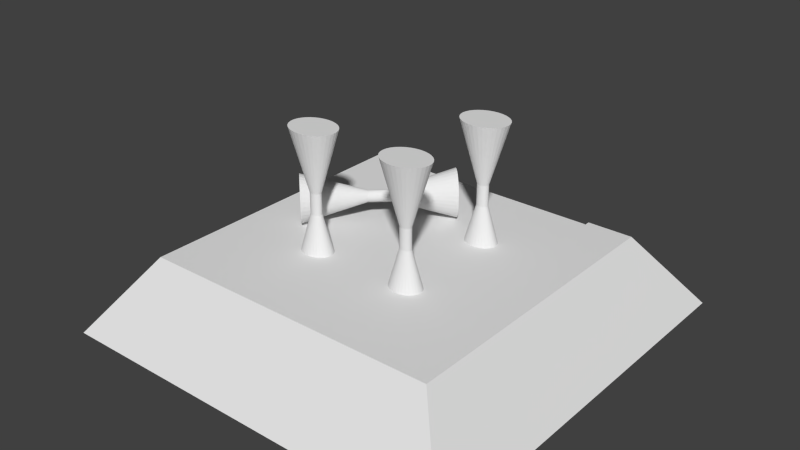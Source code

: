 # Source: Egyptians_UrbanCenter_InConstruction.blend  (saved by Blender 2.76.0; exported with 4.5.12 LTS)
import bpy
from mathutils import Matrix  # noqa: F401  (used for matrix-valued properties, if any)

bpy.ops.wm.read_factory_settings(use_empty=True)
scene = bpy.context.scene
scene.name = 'Scene'

# ---- collections
col_collection_1 = bpy.data.collections.new('Collection 1'); scene.collection.children.link(col_collection_1)

# ---- materials (node trees are filled in below, after node groups)
mat_columns_002 = bpy.data.materials.new('Columns.002')
mat_columns_002.alpha_threshold = 0.0
mat_columns_002.use_transparent_shadow = False
mat_columns_002.roughness = 0.5
mat_columns_001 = bpy.data.materials.new('Columns.001')
mat_columns_001.alpha_threshold = 0.0
mat_columns_001.use_transparent_shadow = False
mat_columns_001.roughness = 0.5
mat_columns = bpy.data.materials.new('Columns')
mat_columns.alpha_threshold = 0.0
mat_columns.use_transparent_shadow = False
mat_columns.roughness = 0.5
mat_columns_003 = bpy.data.materials.new('Columns.003')
mat_columns_003.alpha_threshold = 0.0
mat_columns_003.use_transparent_shadow = False
mat_columns_003.roughness = 0.5
mat_escaleras = bpy.data.materials.new('Escaleras')
mat_escaleras.alpha_threshold = 0.0
mat_escaleras.use_transparent_shadow = False
mat_escaleras.roughness = 0.5
mat_escaleras_2 = bpy.data.materials.new('Escaleras 2')
mat_escaleras_2.alpha_threshold = 0.0
mat_escaleras_2.use_transparent_shadow = False
mat_escaleras_2.roughness = 0.5

# ---- material node trees

# ---- world
world_world = bpy.data.worlds.new('World'); scene.world = world_world
world_world.color = (0.05088, 0.05088, 0.05088)
world_world.use_sun_shadow = False
world_world.sun_shadow_jitter_overblur = 0.0
world_world.cycles.sampling_method = 'MANUAL'
world_world.cycles.sample_map_resolution = 256

# ---- meshes
me_cylinder_004 = bpy.data.meshes.new('Cylinder.004')
me_cylinder_004.from_pydata([(2.248e-07, 0.2396, -3.3), (0.0, 1.0, 1.0), (0.04675, 0.235, -3.3), (0.1951, 0.9808, 1.0), (0.0917, 0.2214, -3.3), (0.3827, 0.9239, 1.0), (0.1331, 0.1992, -3.3), (0.5556, 0.8315, 1.0), (0.1694, 0.1694, -3.3), (0.7071, 0.7071, 1.0), (0.1992, 0.1331, -3.3), (0.8315, 0.5556, 1.0), (0.2214, 0.0917, -3.3), (0.9239, 0.3827, 1.0), (0.235, 0.04675, -3.3), (0.9808, 0.1951, 1.0), (0.2396, 2.341e-07, -3.3), (1.0, 7.55e-08, 1.0), (0.235, -0.04675, -3.3), (0.9808, -0.1951, 1.0), (0.2214, -0.0917, -3.3), (0.9239, -0.3827, 1.0), (0.1992, -0.1331, -3.3), (0.8315, -0.5556, 1.0), (0.1694, -0.1694, -3.3), (0.7071, -0.7071, 1.0), (0.1331, -0.1992, -3.3), (0.5556, -0.8315, 1.0), (0.0917, -0.2214, -3.3), (0.3827, -0.9239, 1.0), (0.04675, -0.235, -3.3), (0.1951, -0.9808, 1.0), (1.468e-07, -0.2396, -3.3), (-3.258e-07, -1.0, 1.0), (-0.04675, -0.235, -3.3), (-0.1951, -0.9808, 1.0), (-0.0917, -0.2214, -3.3), (-0.3827, -0.9239, 1.0), (-0.1331, -0.1992, -3.3), (-0.5556, -0.8315, 1.0), (-0.1694, -0.1694, -3.3), (-0.7071, -0.7071, 1.0), (-0.1992, -0.1331, -3.3), (-0.8315, -0.5556, 1.0), (-0.2214, -0.0917, -3.3), (-0.9239, -0.3827, 1.0), (-0.235, -0.04675, -3.3), (-0.9808, -0.1951, 1.0), (-0.2396, 4.474e-07, -3.3), (-1.0, 9.656e-07, 1.0), (-0.235, 0.04675, -3.3), (-0.9808, 0.1951, 1.0), (-0.2214, 0.0917, -3.3), (-0.9239, 0.3827, 1.0), (-0.1992, 0.1331, -3.3), (-0.8315, 0.5556, 1.0), (-0.1694, 0.1694, -3.3), (-0.7071, 0.7071, 1.0), (-0.1331, 0.1992, -3.3), (-0.5556, 0.8315, 1.0), (-0.0917, 0.2214, -3.3), (-0.3827, 0.9239, 1.0), (-0.04675, 0.235, -3.3), (-0.1951, 0.9808, 1.0), (3.075e-07, 0.2396, -4.749), (0.04675, 0.235, -4.749), (0.0917, 0.2214, -4.749), (0.1331, 0.1992, -4.749), (0.1694, 0.1694, -4.749), (0.1992, 0.1331, -4.749), (0.2214, 0.0917, -4.749), (0.235, 0.04675, -4.749), (0.2396, 2.341e-07, -4.749), (0.235, -0.04675, -4.749), (0.2214, -0.0917, -4.749), (0.1992, -0.1331, -4.749), (0.1694, -0.1694, -4.749), (0.1331, -0.1992, -4.749), (0.0917, -0.2214, -4.749), (0.04675, -0.235, -4.749), (2.294e-07, -0.2396, -4.749), (-0.04675, -0.235, -4.749), (-0.0917, -0.2214, -4.749), (-0.1331, -0.1992, -4.749), (-0.1694, -0.1694, -4.749), (-0.1992, -0.1331, -4.749), (-0.2214, -0.0917, -4.749), (-0.235, -0.04675, -4.749), (-0.2396, 4.474e-07, -4.749), (-0.235, 0.04675, -4.749), (-0.2214, 0.0917, -4.749), (-0.1992, 0.1331, -4.749), (-0.1694, 0.1694, -4.749), (-0.1331, 0.1992, -4.749), (-0.0917, 0.2214, -4.749), (-0.04675, 0.235, -4.749), (-5.746e-07, 1.0, -9.183), (0.1951, 0.9808, -9.183), (0.3827, 0.9239, -9.183), (0.5556, 0.8315, -9.183), (0.7071, 0.7071, -9.183), (0.8315, 0.5556, -9.183), (0.9239, 0.3827, -9.183), (0.9808, 0.1951, -9.183), (1.0, 7.55e-08, -9.183), (0.9808, -0.1951, -9.183), (0.9239, -0.3827, -9.183), (0.8315, -0.5556, -9.183), (0.7071, -0.7071, -9.183), (0.5556, -0.8315, -9.183), (0.3827, -0.9239, -9.183), (0.1951, -0.9808, -9.183), (-9.005e-07, -1.0, -9.183), (-0.1951, -0.9808, -9.183), (-0.3827, -0.9239, -9.183), (-0.5556, -0.8315, -9.183), (-0.7071, -0.7071, -9.183), (-0.8315, -0.5556, -9.183), (-0.9239, -0.3827, -9.183), (-0.9808, -0.1951, -9.183), (-1.0, 9.656e-07, -9.183), (-0.9808, 0.1951, -9.183), (-0.9239, 0.3827, -9.183), (-0.8315, 0.5556, -9.183), (-0.7071, 0.7071, -9.183), (-0.5556, 0.8315, -9.183), (-0.3827, 0.9239, -9.183), (-0.1951, 0.9808, -9.183)], [], [(0, 1, 3, 2), (2, 3, 5, 4), (4, 5, 7, 6), (6, 7, 9, 8), (8, 9, 11, 10), (10, 11, 13, 12), (12, 13, 15, 14), (14, 15, 17, 16), (16, 17, 19, 18), (18, 19, 21, 20), (20, 21, 23, 22), (22, 23, 25, 24), (24, 25, 27, 26), (26, 27, 29, 28), (28, 29, 31, 30), (30, 31, 33, 32), (32, 33, 35, 34), (34, 35, 37, 36), (36, 37, 39, 38), (38, 39, 41, 40), (40, 41, 43, 42), (42, 43, 45, 44), (44, 45, 47, 46), (46, 47, 49, 48), (48, 49, 51, 50), (50, 51, 53, 52), (52, 53, 55, 54), (54, 55, 57, 56), (56, 57, 59, 58), (58, 59, 61, 60), (3, 1, 63, 61, 59, 57, 55, 53, 51, 49, 47, 45, 43, 41, 39, 37, 35, 33, 31, 29, 27, 25, 23, 21, 19, 17, 15, 13, 11, 9, 7, 5), (62, 63, 1, 0), (60, 61, 63, 62), (16, 18, 73, 72), (87, 88, 120, 119), (34, 36, 82, 81), (52, 54, 91, 90), (8, 10, 69, 68), (26, 28, 78, 77), (44, 46, 87, 86), (0, 2, 65, 64), (62, 0, 64, 95), (18, 20, 74, 73), (36, 38, 83, 82), (54, 56, 92, 91), (10, 12, 70, 69), (28, 30, 79, 78), (46, 48, 88, 87), (2, 4, 66, 65), (20, 22, 75, 74), (38, 40, 84, 83), (56, 58, 93, 92), (12, 14, 71, 70), (30, 32, 80, 79), (48, 50, 89, 88), (4, 6, 67, 66), (22, 24, 76, 75), (40, 42, 85, 84), (58, 60, 94, 93), (14, 16, 72, 71), (32, 34, 81, 80), (50, 52, 90, 89), (6, 8, 68, 67), (24, 26, 77, 76), (42, 44, 86, 85), (60, 62, 95, 94), (96, 97, 98, 99, 100, 101, 102, 103, 104, 105, 106, 107, 108, 109, 110, 111, 112, 113, 114, 115, 116, 117, 118, 119, 120, 121, 122, 123, 124, 125, 126, 127), (74, 75, 107, 106), (88, 89, 121, 120), (75, 76, 108, 107), (89, 90, 122, 121), (76, 77, 109, 108), (90, 91, 123, 122), (77, 78, 110, 109), (64, 65, 97, 96), (91, 92, 124, 123), (78, 79, 111, 110), (65, 66, 98, 97), (92, 93, 125, 124), (79, 80, 112, 111), (66, 67, 99, 98), (93, 94, 126, 125), (80, 81, 113, 112), (67, 68, 100, 99), (94, 95, 127, 126), (81, 82, 114, 113), (68, 69, 101, 100), (95, 64, 96, 127), (82, 83, 115, 114), (69, 70, 102, 101), (83, 84, 116, 115), (70, 71, 103, 102), (84, 85, 117, 116), (71, 72, 104, 103), (85, 86, 118, 117), (72, 73, 105, 104), (86, 87, 119, 118), (73, 74, 106, 105)])
_uv = me_cylinder_004.uv_layers.new(name='UVMap')
_uv.uv.foreach_set('vector', [0.4342, 0.4784, 0.4342, 2.896, 0.507, 2.896, 0.4516, 0.4784, 0.4516, 0.4784, 0.507, 2.896, 0.577, 2.896, 0.4684, 0.4784, 0.4684, 0.4784, 0.577, 2.896, 0.6416, 2.896, 0.4839, 0.4784, 0.4839, 0.4784, 0.6416, 2.896, 0.6981, 2.896, 0.4974, 0.4784, 0.6674, 0.4784, 0.8681, 2.896, 0.8115, 2.896, 0.6538, 0.4784, 0.6538, 0.4784, 0.8115, 2.896, 0.747, 2.896, 0.6384, 0.4784, 0.6384, 0.4784, 0.747, 2.896, 0.677, 2.896, 0.6216, 0.4784, 0.6216, 0.4784, 0.677, 2.896, 0.6042, 2.896, 0.6042, 0.4784, 0.6042, 0.4784, 0.6042, 2.896, 0.5313, 2.896, 0.5867, 0.4784, 0.5867, 0.4784, 0.5313, 2.896, 0.4613, 2.896, 0.5699, 0.4784, 0.5699, 0.4784, 0.4613, 2.896, 0.3968, 2.896, 0.5545, 0.4784, 0.5545, 0.4784, 0.3968, 2.896, 0.3402, 2.896, 0.5409, 0.4784, 0.4974, 0.4784, 0.6981, 2.896, 0.6416, 2.896, 0.4839, 0.4784, 0.4839, 0.4784, 0.6416, 2.896, 0.577, 2.896, 0.4684, 0.4784, 0.4684, 0.4784, 0.577, 2.896, 0.507, 2.896, 0.4516, 0.4784, 0.4516, 0.4784, 0.507, 2.896, 0.4342, 2.896, 0.4342, 0.4784, 0.4342, 0.4784, 0.4342, 2.896, 0.3614, 2.896, 0.4167, 0.4784, 0.4167, 0.4784, 0.3614, 2.896, 0.2913, 2.896, 0.4, 0.4784, 0.4, 0.4784, 0.2913, 2.896, 0.2268, 2.896, 0.3845, 0.4784, 0.3845, 0.4784, 0.2268, 2.896, 0.1702, 2.896, 0.3709, 0.4784, 0.5409, 0.4784, 0.3402, 2.896, 0.3968, 2.896, 0.5545, 0.4784, 0.5545, 0.4784, 0.3968, 2.896, 0.4613, 2.896, 0.5699, 0.4784, 0.5699, 0.4784, 0.4613, 2.896, 0.5313, 2.896, 0.5867, 0.4784, 0.5867, 0.4784, 0.5313, 2.896, 0.6042, 2.896, 0.6042, 0.4784, 0.6042, 0.4784, 0.6042, 2.896, 0.677, 2.896, 0.6216, 0.4784, 0.6216, 0.4784, 0.677, 2.896, 0.747, 2.896, 0.6384, 0.4784, 0.6384, 0.4784, 0.747, 2.896, 0.8115, 2.896, 0.6538, 0.4784, 0.6538, 0.4784, 0.8115, 2.896, 0.8681, 2.896, 0.6674, 0.4784, 0.3709, 0.4784, 0.1702, 2.896, 0.2268, 2.896, 0.3845, 0.4784, 0.3845, 0.4784, 0.2268, 2.896, 0.2913, 2.896, 0.4, 0.4784, 0.6908, 0.9989, 0.5161, 1.025, 0.3414, 0.9989, 0.1734, 0.9222, 0.01853, 0.7975, -0.1172, 0.6297, -0.2286, 0.4253, -0.3113, 0.192, -0.3623, -0.06105, -0.3795, -0.3243, -0.3623, -0.5875, -0.3113, -0.8405, -0.2286, -1.074, -0.1172, -1.278, 0.01853, -1.446, 0.1734, -1.571, 0.3414, -1.647, 0.5161, -1.673, 0.6908, -1.647, 0.8588, -1.571, 1.014, -1.446, 1.149, -1.278, 1.261, -1.074, 1.344, -0.8405, 1.394, -0.5875, 1.412, -0.3243, 1.394, -0.06105, 1.344, 0.192, 1.261, 0.4253, 1.149, 0.6297, 1.014, 0.7975, 0.8588, 0.9222, 0.4167, 0.4784, 0.3614, 2.896, 0.4342, 2.896, 0.4342, 0.4784, 0.4, 0.4784, 0.2913, 2.896, 0.3614, 2.896, 0.4167, 0.4784, 0.6042, 0.4784, 0.5867, 0.4784, 0.5867, -0.3366, 0.6042, -0.3366, 0.5867, 0.788, 0.6042, 0.788, 0.6042, -1.705, 0.5313, -1.705, 0.4167, 0.4784, 0.4, 0.4784, 0.4, -0.3366, 0.4167, -0.3366, 0.6384, 0.4784, 0.6538, 0.4784, 0.6538, -0.3366, 0.6384, -0.3366, 0.6674, 0.4784, 0.6538, 0.4784, 0.6538, -0.3366, 0.6674, -0.3366, 0.4839, 0.4784, 0.4684, 0.4784, 0.4684, -0.3366, 0.4839, -0.3366, 0.5699, 0.4784, 0.5867, 0.4784, 0.5867, -0.3366, 0.5699, -0.3366, 0.4342, 0.4784, 0.4516, 0.4784, 0.4516, -0.3366, 0.4342, -0.3366, 0.4167, 0.4784, 0.4342, 0.4784, 0.4342, -0.3366, 0.4167, -0.3366, 0.5867, 0.4784, 0.5699, 0.4784, 0.5699, -0.3366, 0.5867, -0.3366, 0.4, 0.4784, 0.3845, 0.4784, 0.3845, -0.3366, 0.4, -0.3366, 0.6538, 0.4784, 0.6674, 0.4784, 0.6674, -0.3366, 0.6538, -0.3366, 0.6538, 0.4784, 0.6384, 0.4784, 0.6384, -0.3366, 0.6538, -0.3366, 0.4684, 0.4784, 0.4516, 0.4784, 0.4516, -0.3366, 0.4684, -0.3366, 0.5867, 0.4784, 0.6042, 0.4784, 0.6042, -0.3366, 0.5867, -0.3366, 0.4516, 0.4784, 0.4684, 0.4784, 0.4684, -0.3366, 0.4516, -0.3366, 0.5699, 0.4784, 0.5545, 0.4784, 0.5545, -0.3366, 0.5699, -0.3366, 0.3845, 0.4784, 0.3709, 0.4784, 0.3709, -0.3366, 0.3845, -0.3366, 0.3709, 0.4784, 0.3845, 0.4784, 0.3845, -0.3366, 0.3709, -0.3366, 0.6384, 0.4784, 0.6216, 0.4784, 0.6216, -0.3366, 0.6384, -0.3366, 0.4516, 0.4784, 0.4342, 0.4784, 0.4342, -0.3366, 0.4516, -0.3366, 0.6042, 0.4784, 0.6216, 0.4784, 0.6216, -0.3366, 0.6042, -0.3366, 0.4684, 0.4784, 0.4839, 0.4784, 0.4839, -0.3366, 0.4684, -0.3366, 0.5545, 0.4784, 0.5409, 0.4784, 0.5409, -0.3366, 0.5545, -0.3366, 0.5409, 0.4784, 0.5545, 0.4784, 0.5545, -0.3366, 0.5409, -0.3366, 0.3845, 0.4784, 0.4, 0.4784, 0.4, -0.3366, 0.3845, -0.3366, 0.6216, 0.4784, 0.6042, 0.4784, 0.6042, -0.3366, 0.6216, -0.3366, 0.4342, 0.4784, 0.4167, 0.4784, 0.4167, -0.3366, 0.4342, -0.3366, 0.6216, 0.4784, 0.6384, 0.4784, 0.6384, -0.3366, 0.6216, -0.3366, 0.4839, 0.4784, 0.4974, 0.4784, 0.4974, -0.3366, 0.4839, -0.3366, 0.4974, 0.4784, 0.4839, 0.4784, 0.4839, -0.3366, 0.4974, -0.3366, 0.5545, 0.4784, 0.5699, 0.4784, 0.5699, -0.3366, 0.5545, -0.3366, 0.4, 0.4784, 0.4167, 0.4784, 0.4167, -0.3366, 0.4, -0.3366, 0.5161, 1.025, 0.6908, 0.9989, 0.8588, 0.9222, 1.014, 0.7975, 1.149, 0.6297, 1.261, 0.4253, 1.344, 0.192, 1.394, -0.06105, 1.412, -0.3243, 1.394, -0.5875, 1.344, -0.8405, 1.261, -1.074, 1.149, -1.278, 1.014, -1.446, 0.8588, -1.571, 0.6908, -1.647, 0.5161, -1.673, 0.3414, -1.647, 0.1734, -1.571, 0.01853, -1.446, -0.1172, -1.278, -0.2286, -1.074, -0.3113, -0.8405, -0.3623, -0.5875, -0.3795, -0.3243, -0.3623, -0.06105, -0.3113, 0.192, -0.2286, 0.4253, -0.1172, 0.6297, 0.01853, 0.7975, 0.1734, 0.9222, 0.3414, 0.9989, 0.5699, 0.788, 0.5545, 0.788, 0.3968, -1.705, 0.4613, -1.705, 0.6042, 0.788, 0.6216, 0.788, 0.677, -1.705, 0.6042, -1.705, 0.5545, 0.788, 0.5409, 0.788, 0.3402, -1.705, 0.3968, -1.705, 0.6216, 0.788, 0.6384, 0.788, 0.747, -1.705, 0.677, -1.705, 0.4974, 0.788, 0.4839, 0.788, 0.6416, -1.705, 0.6981, -1.705, 0.6384, 0.788, 0.6538, 0.788, 0.8115, -1.705, 0.747, -1.705, 0.4839, 0.788, 0.4684, 0.788, 0.577, -1.705, 0.6416, -1.705, 0.4342, 0.788, 0.4516, 0.788, 0.507, -1.705, 0.4342, -1.705, 0.6538, 0.788, 0.6674, 0.788, 0.8681, -1.705, 0.8115, -1.705, 0.4684, 0.788, 0.4516, 0.788, 0.507, -1.705, 0.577, -1.705, 0.4516, 0.788, 0.4684, 0.788, 0.577, -1.705, 0.507, -1.705, 0.3709, 0.788, 0.3845, 0.788, 0.2268, -1.705, 0.1702, -1.705, 0.4516, 0.788, 0.4342, 0.788, 0.4342, -1.705, 0.507, -1.705, 0.4684, 0.788, 0.4839, 0.788, 0.6416, -1.705, 0.577, -1.705, 0.3845, 0.788, 0.4, 0.788, 0.2913, -1.705, 0.2268, -1.705, 0.4342, 0.788, 0.4167, 0.788, 0.3614, -1.705, 0.4342, -1.705, 0.4839, 0.788, 0.4974, 0.788, 0.6981, -1.705, 0.6416, -1.705, 0.4, 0.788, 0.4167, 0.788, 0.3614, -1.705, 0.2913, -1.705, 0.4167, 0.788, 0.4, 0.788, 0.2913, -1.705, 0.3614, -1.705, 0.6674, 0.788, 0.6538, 0.788, 0.8115, -1.705, 0.8681, -1.705, 0.4167, 0.788, 0.4342, 0.788, 0.4342, -1.705, 0.3614, -1.705, 0.4, 0.788, 0.3845, 0.788, 0.2268, -1.705, 0.2913, -1.705, 0.6538, 0.788, 0.6384, 0.788, 0.747, -1.705, 0.8115, -1.705, 0.3845, 0.788, 0.3709, 0.788, 0.1702, -1.705, 0.2268, -1.705, 0.6384, 0.788, 0.6216, 0.788, 0.677, -1.705, 0.747, -1.705, 0.5409, 0.788, 0.5545, 0.788, 0.3968, -1.705, 0.3402, -1.705, 0.6216, 0.788, 0.6042, 0.788, 0.6042, -1.705, 0.677, -1.705, 0.5545, 0.788, 0.5699, 0.788, 0.4613, -1.705, 0.3968, -1.705, 0.6042, 0.788, 0.5867, 0.788, 0.5313, -1.705, 0.6042, -1.705, 0.5699, 0.788, 0.5867, 0.788, 0.5313, -1.705, 0.4613, -1.705, 0.5867, 0.788, 0.5699, 0.788, 0.4613, -1.705, 0.5313, -1.705])
me_cylinder_004.materials.append(mat_columns_002)
me_cylinder_004.use_remesh_preserve_volume = False
me_cylinder_004.use_remesh_preserve_attributes = False
me_cylinder_004.use_mirror_vertex_groups = False
me_cylinder_004.update()
me_cylinder_003 = bpy.data.meshes.new('Cylinder.003')
me_cylinder_003.from_pydata([(2.248e-07, 0.2396, -3.3), (0.0, 1.0, 1.0), (0.04675, 0.235, -3.3), (0.1951, 0.9808, 1.0), (0.0917, 0.2214, -3.3), (0.3827, 0.9239, 1.0), (0.1331, 0.1992, -3.3), (0.5556, 0.8315, 1.0), (0.1694, 0.1694, -3.3), (0.7071, 0.7071, 1.0), (0.1992, 0.1331, -3.3), (0.8315, 0.5556, 1.0), (0.2214, 0.0917, -3.3), (0.9239, 0.3827, 1.0), (0.235, 0.04675, -3.3), (0.9808, 0.1951, 1.0), (0.2396, 2.341e-07, -3.3), (1.0, 7.55e-08, 1.0), (0.235, -0.04675, -3.3), (0.9808, -0.1951, 1.0), (0.2214, -0.0917, -3.3), (0.9239, -0.3827, 1.0), (0.1992, -0.1331, -3.3), (0.8315, -0.5556, 1.0), (0.1694, -0.1694, -3.3), (0.7071, -0.7071, 1.0), (0.1331, -0.1992, -3.3), (0.5556, -0.8315, 1.0), (0.0917, -0.2214, -3.3), (0.3827, -0.9239, 1.0), (0.04675, -0.235, -3.3), (0.1951, -0.9808, 1.0), (1.468e-07, -0.2396, -3.3), (-3.258e-07, -1.0, 1.0), (-0.04675, -0.235, -3.3), (-0.1951, -0.9808, 1.0), (-0.0917, -0.2214, -3.3), (-0.3827, -0.9239, 1.0), (-0.1331, -0.1992, -3.3), (-0.5556, -0.8315, 1.0), (-0.1694, -0.1694, -3.3), (-0.7071, -0.7071, 1.0), (-0.1992, -0.1331, -3.3), (-0.8315, -0.5556, 1.0), (-0.2214, -0.0917, -3.3), (-0.9239, -0.3827, 1.0), (-0.235, -0.04675, -3.3), (-0.9808, -0.1951, 1.0), (-0.2396, 4.474e-07, -3.3), (-1.0, 9.656e-07, 1.0), (-0.235, 0.04675, -3.3), (-0.9808, 0.1951, 1.0), (-0.2214, 0.0917, -3.3), (-0.9239, 0.3827, 1.0), (-0.1992, 0.1331, -3.3), (-0.8315, 0.5556, 1.0), (-0.1694, 0.1694, -3.3), (-0.7071, 0.7071, 1.0), (-0.1331, 0.1992, -3.3), (-0.5556, 0.8315, 1.0), (-0.0917, 0.2214, -3.3), (-0.3827, 0.9239, 1.0), (-0.04675, 0.235, -3.3), (-0.1951, 0.9808, 1.0), (3.075e-07, 0.2396, -4.749), (0.04675, 0.235, -4.749), (0.0917, 0.2214, -4.749), (0.1331, 0.1992, -4.749), (0.1694, 0.1694, -4.749), (0.1992, 0.1331, -4.749), (0.2214, 0.0917, -4.749), (0.235, 0.04675, -4.749), (0.2396, 2.341e-07, -4.749), (0.235, -0.04675, -4.749), (0.2214, -0.0917, -4.749), (0.1992, -0.1331, -4.749), (0.1694, -0.1694, -4.749), (0.1331, -0.1992, -4.749), (0.0917, -0.2214, -4.749), (0.04675, -0.235, -4.749), (2.294e-07, -0.2396, -4.749), (-0.04675, -0.235, -4.749), (-0.0917, -0.2214, -4.749), (-0.1331, -0.1992, -4.749), (-0.1694, -0.1694, -4.749), (-0.1992, -0.1331, -4.749), (-0.2214, -0.0917, -4.749), (-0.235, -0.04675, -4.749), (-0.2396, 4.474e-07, -4.749), (-0.235, 0.04675, -4.749), (-0.2214, 0.0917, -4.749), (-0.1992, 0.1331, -4.749), (-0.1694, 0.1694, -4.749), (-0.1331, 0.1992, -4.749), (-0.0917, 0.2214, -4.749), (-0.04675, 0.235, -4.749), (-5.746e-07, 1.0, -9.183), (0.1951, 0.9808, -9.183), (0.3827, 0.9239, -9.183), (0.5556, 0.8315, -9.183), (0.7071, 0.7071, -9.183), (0.8315, 0.5556, -9.183), (0.9239, 0.3827, -9.183), (0.9808, 0.1951, -9.183), (1.0, 7.55e-08, -9.183), (0.9808, -0.1951, -9.183), (0.9239, -0.3827, -9.183), (0.8315, -0.5556, -9.183), (0.7071, -0.7071, -9.183), (0.5556, -0.8315, -9.183), (0.3827, -0.9239, -9.183), (0.1951, -0.9808, -9.183), (-9.005e-07, -1.0, -9.183), (-0.1951, -0.9808, -9.183), (-0.3827, -0.9239, -9.183), (-0.5556, -0.8315, -9.183), (-0.7071, -0.7071, -9.183), (-0.8315, -0.5556, -9.183), (-0.9239, -0.3827, -9.183), (-0.9808, -0.1951, -9.183), (-1.0, 9.656e-07, -9.183), (-0.9808, 0.1951, -9.183), (-0.9239, 0.3827, -9.183), (-0.8315, 0.5556, -9.183), (-0.7071, 0.7071, -9.183), (-0.5556, 0.8315, -9.183), (-0.3827, 0.9239, -9.183), (-0.1951, 0.9808, -9.183)], [], [(0, 1, 3, 2), (2, 3, 5, 4), (4, 5, 7, 6), (6, 7, 9, 8), (8, 9, 11, 10), (10, 11, 13, 12), (12, 13, 15, 14), (14, 15, 17, 16), (16, 17, 19, 18), (18, 19, 21, 20), (20, 21, 23, 22), (22, 23, 25, 24), (24, 25, 27, 26), (26, 27, 29, 28), (28, 29, 31, 30), (30, 31, 33, 32), (32, 33, 35, 34), (34, 35, 37, 36), (36, 37, 39, 38), (38, 39, 41, 40), (40, 41, 43, 42), (42, 43, 45, 44), (44, 45, 47, 46), (46, 47, 49, 48), (48, 49, 51, 50), (50, 51, 53, 52), (52, 53, 55, 54), (54, 55, 57, 56), (56, 57, 59, 58), (58, 59, 61, 60), (3, 1, 63, 61, 59, 57, 55, 53, 51, 49, 47, 45, 43, 41, 39, 37, 35, 33, 31, 29, 27, 25, 23, 21, 19, 17, 15, 13, 11, 9, 7, 5), (62, 63, 1, 0), (60, 61, 63, 62), (16, 18, 73, 72), (87, 88, 120, 119), (34, 36, 82, 81), (52, 54, 91, 90), (8, 10, 69, 68), (26, 28, 78, 77), (44, 46, 87, 86), (0, 2, 65, 64), (62, 0, 64, 95), (18, 20, 74, 73), (36, 38, 83, 82), (54, 56, 92, 91), (10, 12, 70, 69), (28, 30, 79, 78), (46, 48, 88, 87), (2, 4, 66, 65), (20, 22, 75, 74), (38, 40, 84, 83), (56, 58, 93, 92), (12, 14, 71, 70), (30, 32, 80, 79), (48, 50, 89, 88), (4, 6, 67, 66), (22, 24, 76, 75), (40, 42, 85, 84), (58, 60, 94, 93), (14, 16, 72, 71), (32, 34, 81, 80), (50, 52, 90, 89), (6, 8, 68, 67), (24, 26, 77, 76), (42, 44, 86, 85), (60, 62, 95, 94), (96, 97, 98, 99, 100, 101, 102, 103, 104, 105, 106, 107, 108, 109, 110, 111, 112, 113, 114, 115, 116, 117, 118, 119, 120, 121, 122, 123, 124, 125, 126, 127), (74, 75, 107, 106), (88, 89, 121, 120), (75, 76, 108, 107), (89, 90, 122, 121), (76, 77, 109, 108), (90, 91, 123, 122), (77, 78, 110, 109), (64, 65, 97, 96), (91, 92, 124, 123), (78, 79, 111, 110), (65, 66, 98, 97), (92, 93, 125, 124), (79, 80, 112, 111), (66, 67, 99, 98), (93, 94, 126, 125), (80, 81, 113, 112), (67, 68, 100, 99), (94, 95, 127, 126), (81, 82, 114, 113), (68, 69, 101, 100), (95, 64, 96, 127), (82, 83, 115, 114), (69, 70, 102, 101), (83, 84, 116, 115), (70, 71, 103, 102), (84, 85, 117, 116), (71, 72, 104, 103), (85, 86, 118, 117), (72, 73, 105, 104), (86, 87, 119, 118), (73, 74, 106, 105)])
_uv = me_cylinder_003.uv_layers.new(name='UVMap')
_uv.uv.foreach_set('vector', [0.6186, 0.3506, 0.6186, 5.41, 0.771, 5.41, 0.6551, 0.3506, 0.6551, 0.3506, 0.771, 5.41, 0.9175, 5.41, 0.6902, 0.3506, 0.6902, 0.3506, 0.9175, 5.41, 1.053, 5.41, 0.7226, 0.3506, 0.7226, 0.3506, 1.053, 5.41, 1.171, 5.41, 0.7509, 0.3506, 0.7175, 0.3506, 1.138, 5.41, 1.019, 5.41, 0.6891, 0.3506, 0.6891, 0.3506, 1.019, 5.41, 0.8841, 5.41, 0.6568, 0.3506, 0.6568, 0.3506, 0.8841, 5.41, 0.7375, 5.41, 0.6216, 0.3506, 0.6216, 0.3506, 0.7375, 5.41, 0.5851, 5.41, 0.5851, 0.3506, 0.5851, 0.3506, 0.5851, 5.41, 0.4327, 5.41, 0.5486, 0.3506, 0.5486, 0.3506, 0.4327, 5.41, 0.2862, 5.41, 0.5135, 0.3506, 0.5135, 0.3506, 0.2862, 5.41, 0.1511, 5.41, 0.4811, 0.3506, 0.4811, 0.3506, 0.1511, 5.41, 0.03274, 5.41, 0.4528, 0.3506, 0.7509, 0.3506, 1.171, 5.41, 1.053, 5.41, 0.7226, 0.3506, 0.7226, 0.3506, 1.053, 5.41, 0.9175, 5.41, 0.6902, 0.3506, 0.6902, 0.3506, 0.9175, 5.41, 0.771, 5.41, 0.6551, 0.3506, 0.6551, 0.3506, 0.771, 5.41, 0.6186, 5.41, 0.6186, 0.3506, 0.6186, 0.3506, 0.6186, 5.41, 0.4662, 5.41, 0.582, 0.3506, 0.582, 0.3506, 0.4662, 5.41, 0.3196, 5.41, 0.5469, 0.3506, 0.5469, 0.3506, 0.3196, 5.41, 0.1846, 5.41, 0.5146, 0.3506, 0.5146, 0.3506, 0.1846, 5.41, 0.06618, 5.41, 0.4862, 0.3506, 0.4528, 0.3506, 0.03274, 5.41, 0.1511, 5.41, 0.4811, 0.3506, 0.4811, 0.3506, 0.1511, 5.41, 0.2862, 5.41, 0.5135, 0.3506, 0.5135, 0.3506, 0.2862, 5.41, 0.4327, 5.41, 0.5486, 0.3506, 0.5486, 0.3506, 0.4327, 5.41, 0.5851, 5.41, 0.5851, 0.3506, 0.5851, 0.3506, 0.5851, 5.41, 0.7375, 5.41, 0.6216, 0.3506, 0.6216, 0.3506, 0.7375, 5.41, 0.8841, 5.41, 0.6568, 0.3506, 0.6568, 0.3506, 0.8841, 5.41, 1.019, 5.41, 0.6891, 0.3506, 0.6891, 0.3506, 1.019, 5.41, 1.138, 5.41, 0.7175, 0.3506, 0.4862, 0.3506, 0.06618, 5.41, 0.1846, 5.41, 0.5146, 0.3506, 0.5146, 0.3506, 0.1846, 5.41, 0.3196, 5.41, 0.5469, 0.3506, 0.5498, -0.8054, 0.6089, -0.8142, 0.6681, -0.8054, 0.725, -0.7794, 0.7774, -0.7372, 0.8234, -0.6803, 0.8611, -0.6111, 0.8891, -0.5321, 0.9064, -0.4464, 0.9122, -0.3573, 0.9064, -0.2682, 0.8891, -0.1825, 0.8611, -0.1035, 0.8234, -0.03424, 0.7774, 0.02258, 0.725, 0.0648, 0.6681, 0.0908, 0.6089, 0.09957, 0.5498, 0.0908, 0.4929, 0.0648, 0.4404, 0.02258, 0.3945, -0.03424, 0.3568, -0.1035, 0.3287, -0.1825, 0.3115, -0.2682, 0.3057, -0.3573, 0.3115, -0.4464, 0.3287, -0.5321, 0.3568, -0.6111, 0.3945, -0.6803, 0.4404, -0.7372, 0.4929, -0.7794, 0.582, 0.3506, 0.4662, 5.41, 0.6186, 5.41, 0.6186, 0.3506, 0.5469, 0.3506, 0.3196, 5.41, 0.4662, 5.41, 0.582, 0.3506, 0.5947, 0.4913, 0.5792, 0.4913, 0.5792, -0.2333, 0.5947, -0.2333, 0.5486, 0.9986, 0.5851, 0.9986, 0.5851, -4.22, 0.4327, -4.22, 0.582, 0.3506, 0.5469, 0.3506, 0.5469, -1.355, 0.582, -1.355, 0.6568, 0.3506, 0.6891, 0.3506, 0.6891, -1.355, 0.6568, -1.355, 0.7175, 0.3506, 0.6891, 0.3506, 0.6891, -1.355, 0.7175, -1.355, 0.7226, 0.3506, 0.6902, 0.3506, 0.6902, -1.355, 0.7226, -1.355, 0.5135, 0.3506, 0.5486, 0.3506, 0.5486, -1.355, 0.5135, -1.355, 0.6186, 0.3506, 0.6551, 0.3506, 0.6551, -1.355, 0.6186, -1.355, 0.582, 0.3506, 0.6186, 0.3506, 0.6186, -1.355, 0.582, -1.355, 0.5486, 0.3506, 0.5135, 0.3506, 0.5135, -1.355, 0.5486, -1.355, 0.5469, 0.3506, 0.5146, 0.3506, 0.5146, -1.355, 0.5469, -1.355, 0.6891, 0.3506, 0.7175, 0.3506, 0.7175, -1.355, 0.6891, -1.355, 0.6891, 0.3506, 0.6568, 0.3506, 0.6568, -1.355, 0.6891, -1.355, 0.6902, 0.3506, 0.6551, 0.3506, 0.6551, -1.355, 0.6902, -1.355, 0.5486, 0.3506, 0.5851, 0.3506, 0.5851, -1.355, 0.5486, -1.355, 0.6551, 0.3506, 0.6902, 0.3506, 0.6902, -1.355, 0.6551, -1.355, 0.5135, 0.3506, 0.4811, 0.3506, 0.4811, -1.355, 0.5135, -1.355, 0.5146, 0.3506, 0.4862, 0.3506, 0.4862, -1.355, 0.5146, -1.355, 0.4862, 0.3506, 0.5146, 0.3506, 0.5146, -1.355, 0.4862, -1.355, 0.6568, 0.3506, 0.6216, 0.3506, 0.6216, -1.355, 0.6568, -1.355, 0.6551, 0.3506, 0.6186, 0.3506, 0.6186, -1.355, 0.6551, -1.355, 0.5851, 0.3506, 0.6216, 0.3506, 0.6216, -1.355, 0.5851, -1.355, 0.6902, 0.3506, 0.7226, 0.3506, 0.7226, -1.355, 0.6902, -1.355, 0.4811, 0.3506, 0.4528, 0.3506, 0.4528, -1.355, 0.4811, -1.355, 0.4528, 0.3506, 0.4811, 0.3506, 0.4811, -1.355, 0.4528, -1.355, 0.5146, 0.3506, 0.5469, 0.3506, 0.5469, -1.355, 0.5146, -1.355, 0.6216, 0.3506, 0.5851, 0.3506, 0.5851, -1.355, 0.6216, -1.355, 0.6186, 0.3506, 0.582, 0.3506, 0.582, -1.355, 0.6186, -1.355, 0.6216, 0.3506, 0.6568, 0.3506, 0.6568, -1.355, 0.6216, -1.355, 0.7226, 0.3506, 0.7509, 0.3506, 0.7509, -1.355, 0.7226, -1.355, 0.7509, 0.3506, 0.7226, 0.3506, 0.7226, -1.355, 0.7509, -1.355, 0.4811, 0.3506, 0.5135, 0.3506, 0.5135, -1.355, 0.4811, -1.355, 0.5469, 0.3506, 0.582, 0.3506, 0.582, -1.355, 0.5469, -1.355, 0.0, 0.0, 0.0, 0.0, 0.0, 0.0, 0.0, 0.0, 0.0, 0.0, 0.0, 0.0, 0.0, 0.0, 0.0, 0.0, 0.0, 0.0, 0.0, 0.0, 0.0, 0.0, 0.0, 0.0, 0.0, 0.0, 0.0, 0.0, 0.0, 0.0, 0.0, 0.0, 0.0, 0.0, 0.0, 0.0, 0.0, 0.0, 0.0, 0.0, 0.0, 0.0, 0.0, 0.0, 0.0, 0.0, 0.0, 0.0, 0.0, 0.0, 0.0, 0.0, 0.0, 0.0, 0.0, 0.0, 0.0, 0.0, 0.0, 0.0, 0.0, 0.0, 0.0, 0.0, 0.5135, 0.9986, 0.4811, 0.9986, 0.1511, -4.22, 0.2862, -4.22, 0.5851, 0.9986, 0.6216, 0.9986, 0.7375, -4.22, 0.5851, -4.22, 0.4811, 0.9986, 0.4528, 0.9986, 0.03274, -4.22, 0.1511, -4.22, 0.6216, 0.9986, 0.6568, 0.9986, 0.8841, -4.22, 0.7375, -4.22, 0.7509, 0.9986, 0.7226, 0.9986, 1.053, -4.22, 1.171, -4.22, 0.6568, 0.9986, 0.6891, 0.9986, 1.019, -4.22, 0.8841, -4.22, 0.7226, 0.9986, 0.6902, 0.9986, 0.9175, -4.22, 1.053, -4.22, 0.6186, 0.9986, 0.6551, 0.9986, 0.771, -4.22, 0.6186, -4.22, 0.6891, 0.9986, 0.7175, 0.9986, 1.138, -4.22, 1.019, -4.22, 0.6902, 0.9986, 0.6551, 0.9986, 0.771, -4.22, 0.9175, -4.22, 0.6551, 0.9986, 0.6902, 0.9986, 0.9175, -4.22, 0.771, -4.22, 0.4862, 0.9986, 0.5146, 0.9986, 0.1846, -4.22, 0.06618, -4.22, 0.6551, 0.9986, 0.6186, 0.9986, 0.6186, -4.22, 0.771, -4.22, 0.6902, 0.9986, 0.7226, 0.9986, 1.053, -4.22, 0.9175, -4.22, 0.5146, 0.9986, 0.5469, 0.9986, 0.3196, -4.22, 0.1846, -4.22, 0.6186, 0.9986, 0.582, 0.9986, 0.4662, -4.22, 0.6186, -4.22, 0.7226, 0.9986, 0.7509, 0.9986, 1.171, -4.22, 1.053, -4.22, 0.5469, 0.9986, 0.582, 0.9986, 0.4662, -4.22, 0.3196, -4.22, 0.582, 0.9986, 0.5469, 0.9986, 0.3196, -4.22, 0.4662, -4.22, 0.7175, 0.9986, 0.6891, 0.9986, 1.019, -4.22, 1.138, -4.22, 0.582, 0.9986, 0.6186, 0.9986, 0.6186, -4.22, 0.4662, -4.22, 0.5469, 0.9986, 0.5146, 0.9986, 0.1846, -4.22, 0.3196, -4.22, 0.6891, 0.9986, 0.6568, 0.9986, 0.8841, -4.22, 1.019, -4.22, 0.5146, 0.9986, 0.4862, 0.9986, 0.06618, -4.22, 0.1846, -4.22, 0.6568, 0.9986, 0.6216, 0.9986, 0.7375, -4.22, 0.8841, -4.22, 0.4528, 0.9986, 0.4811, 0.9986, 0.1511, -4.22, 0.03274, -4.22, 0.6216, 0.9986, 0.5851, 0.9986, 0.5851, -4.22, 0.7375, -4.22, 0.4811, 0.9986, 0.5135, 0.9986, 0.2862, -4.22, 0.1511, -4.22, 0.5851, 0.9986, 0.5486, 0.9986, 0.4327, -4.22, 0.5851, -4.22, 0.5135, 0.9986, 0.5486, 0.9986, 0.4327, -4.22, 0.2862, -4.22, 0.5486, 0.9986, 0.5135, 0.9986, 0.2862, -4.22, 0.4327, -4.22])
me_cylinder_003.materials.append(mat_columns_001)
me_cylinder_003.use_remesh_preserve_volume = False
me_cylinder_003.use_remesh_preserve_attributes = False
me_cylinder_003.use_mirror_vertex_groups = False
me_cylinder_003.update()
me_cylinder_002 = bpy.data.meshes.new('Cylinder.002')
me_cylinder_002.from_pydata([(2.248e-07, 0.2396, -3.3), (0.0, 1.0, 1.0), (0.04675, 0.235, -3.3), (0.1951, 0.9808, 1.0), (0.0917, 0.2214, -3.3), (0.3827, 0.9239, 1.0), (0.1331, 0.1992, -3.3), (0.5556, 0.8315, 1.0), (0.1694, 0.1694, -3.3), (0.7071, 0.7071, 1.0), (0.1992, 0.1331, -3.3), (0.8315, 0.5556, 1.0), (0.2214, 0.0917, -3.3), (0.9239, 0.3827, 1.0), (0.235, 0.04675, -3.3), (0.9808, 0.1951, 1.0), (0.2396, 2.341e-07, -3.3), (1.0, 7.55e-08, 1.0), (0.235, -0.04675, -3.3), (0.9808, -0.1951, 1.0), (0.2214, -0.0917, -3.3), (0.9239, -0.3827, 1.0), (0.1992, -0.1331, -3.3), (0.8315, -0.5556, 1.0), (0.1694, -0.1694, -3.3), (0.7071, -0.7071, 1.0), (0.1331, -0.1992, -3.3), (0.5556, -0.8315, 1.0), (0.0917, -0.2214, -3.3), (0.3827, -0.9239, 1.0), (0.04675, -0.235, -3.3), (0.1951, -0.9808, 1.0), (1.468e-07, -0.2396, -3.3), (-3.258e-07, -1.0, 1.0), (-0.04675, -0.235, -3.3), (-0.1951, -0.9808, 1.0), (-0.0917, -0.2214, -3.3), (-0.3827, -0.9239, 1.0), (-0.1331, -0.1992, -3.3), (-0.5556, -0.8315, 1.0), (-0.1694, -0.1694, -3.3), (-0.7071, -0.7071, 1.0), (-0.1992, -0.1331, -3.3), (-0.8315, -0.5556, 1.0), (-0.2214, -0.0917, -3.3), (-0.9239, -0.3827, 1.0), (-0.235, -0.04675, -3.3), (-0.9808, -0.1951, 1.0), (-0.2396, 4.474e-07, -3.3), (-1.0, 9.656e-07, 1.0), (-0.235, 0.04675, -3.3), (-0.9808, 0.1951, 1.0), (-0.2214, 0.0917, -3.3), (-0.9239, 0.3827, 1.0), (-0.1992, 0.1331, -3.3), (-0.8315, 0.5556, 1.0), (-0.1694, 0.1694, -3.3), (-0.7071, 0.7071, 1.0), (-0.1331, 0.1992, -3.3), (-0.5556, 0.8315, 1.0), (-0.0917, 0.2214, -3.3), (-0.3827, 0.9239, 1.0), (-0.04675, 0.235, -3.3), (-0.1951, 0.9808, 1.0), (3.075e-07, 0.2396, -4.749), (0.04675, 0.235, -4.749), (0.0917, 0.2214, -4.749), (0.1331, 0.1992, -4.749), (0.1694, 0.1694, -4.749), (0.1992, 0.1331, -4.749), (0.2214, 0.0917, -4.749), (0.235, 0.04675, -4.749), (0.2396, 2.341e-07, -4.749), (0.235, -0.04675, -4.749), (0.2214, -0.0917, -4.749), (0.1992, -0.1331, -4.749), (0.1694, -0.1694, -4.749), (0.1331, -0.1992, -4.749), (0.0917, -0.2214, -4.749), (0.04675, -0.235, -4.749), (2.294e-07, -0.2396, -4.749), (-0.04675, -0.235, -4.749), (-0.0917, -0.2214, -4.749), (-0.1331, -0.1992, -4.749), (-0.1694, -0.1694, -4.749), (-0.1992, -0.1331, -4.749), (-0.2214, -0.0917, -4.749), (-0.235, -0.04675, -4.749), (-0.2396, 4.474e-07, -4.749), (-0.235, 0.04675, -4.749), (-0.2214, 0.0917, -4.749), (-0.1992, 0.1331, -4.749), (-0.1694, 0.1694, -4.749), (-0.1331, 0.1992, -4.749), (-0.0917, 0.2214, -4.749), (-0.04675, 0.235, -4.749), (-5.746e-07, 1.0, -9.183), (0.1951, 0.9808, -9.183), (0.3827, 0.9239, -9.183), (0.5556, 0.8315, -9.183), (0.7071, 0.7071, -9.183), (0.8315, 0.5556, -9.183), (0.9239, 0.3827, -9.183), (0.9808, 0.1951, -9.183), (1.0, 7.55e-08, -9.183), (0.9808, -0.1951, -9.183), (0.9239, -0.3827, -9.183), (0.8315, -0.5556, -9.183), (0.7071, -0.7071, -9.183), (0.5556, -0.8315, -9.183), (0.3827, -0.9239, -9.183), (0.1951, -0.9808, -9.183), (-9.005e-07, -1.0, -9.183), (-0.1951, -0.9808, -9.183), (-0.3827, -0.9239, -9.183), (-0.5556, -0.8315, -9.183), (-0.7071, -0.7071, -9.183), (-0.8315, -0.5556, -9.183), (-0.9239, -0.3827, -9.183), (-0.9808, -0.1951, -9.183), (-1.0, 9.656e-07, -9.183), (-0.9808, 0.1951, -9.183), (-0.9239, 0.3827, -9.183), (-0.8315, 0.5556, -9.183), (-0.7071, 0.7071, -9.183), (-0.5556, 0.8315, -9.183), (-0.3827, 0.9239, -9.183), (-0.1951, 0.9808, -9.183)], [], [(0, 1, 3, 2), (2, 3, 5, 4), (4, 5, 7, 6), (6, 7, 9, 8), (8, 9, 11, 10), (10, 11, 13, 12), (12, 13, 15, 14), (14, 15, 17, 16), (16, 17, 19, 18), (18, 19, 21, 20), (20, 21, 23, 22), (22, 23, 25, 24), (24, 25, 27, 26), (26, 27, 29, 28), (28, 29, 31, 30), (30, 31, 33, 32), (32, 33, 35, 34), (34, 35, 37, 36), (36, 37, 39, 38), (38, 39, 41, 40), (40, 41, 43, 42), (42, 43, 45, 44), (44, 45, 47, 46), (46, 47, 49, 48), (48, 49, 51, 50), (50, 51, 53, 52), (52, 53, 55, 54), (54, 55, 57, 56), (56, 57, 59, 58), (58, 59, 61, 60), (3, 1, 63, 61, 59, 57, 55, 53, 51, 49, 47, 45, 43, 41, 39, 37, 35, 33, 31, 29, 27, 25, 23, 21, 19, 17, 15, 13, 11, 9, 7, 5), (62, 63, 1, 0), (60, 61, 63, 62), (16, 18, 73, 72), (87, 88, 120, 119), (34, 36, 82, 81), (52, 54, 91, 90), (8, 10, 69, 68), (26, 28, 78, 77), (44, 46, 87, 86), (0, 2, 65, 64), (62, 0, 64, 95), (18, 20, 74, 73), (36, 38, 83, 82), (54, 56, 92, 91), (10, 12, 70, 69), (28, 30, 79, 78), (46, 48, 88, 87), (2, 4, 66, 65), (20, 22, 75, 74), (38, 40, 84, 83), (56, 58, 93, 92), (12, 14, 71, 70), (30, 32, 80, 79), (48, 50, 89, 88), (4, 6, 67, 66), (22, 24, 76, 75), (40, 42, 85, 84), (58, 60, 94, 93), (14, 16, 72, 71), (32, 34, 81, 80), (50, 52, 90, 89), (6, 8, 68, 67), (24, 26, 77, 76), (42, 44, 86, 85), (60, 62, 95, 94), (96, 97, 98, 99, 100, 101, 102, 103, 104, 105, 106, 107, 108, 109, 110, 111, 112, 113, 114, 115, 116, 117, 118, 119, 120, 121, 122, 123, 124, 125, 126, 127), (74, 75, 107, 106), (88, 89, 121, 120), (75, 76, 108, 107), (89, 90, 122, 121), (76, 77, 109, 108), (90, 91, 123, 122), (77, 78, 110, 109), (64, 65, 97, 96), (91, 92, 124, 123), (78, 79, 111, 110), (65, 66, 98, 97), (92, 93, 125, 124), (79, 80, 112, 111), (66, 67, 99, 98), (93, 94, 126, 125), (80, 81, 113, 112), (67, 68, 100, 99), (94, 95, 127, 126), (81, 82, 114, 113), (68, 69, 101, 100), (95, 64, 96, 127), (82, 83, 115, 114), (69, 70, 102, 101), (83, 84, 116, 115), (70, 71, 103, 102), (84, 85, 117, 116), (71, 72, 104, 103), (85, 86, 118, 117), (72, 73, 105, 104), (86, 87, 119, 118), (73, 74, 106, 105)])
_uv = me_cylinder_002.uv_layers.new(name='UVMap')
_uv.uv.foreach_set('vector', [0.6934, 0.3983, 0.6934, 4.473, 0.8162, 4.473, 0.7228, 0.3983, 0.7228, 0.3983, 0.8162, 4.473, 0.9342, 4.473, 0.7511, 0.3983, 0.7511, 0.3983, 0.9342, 4.473, 1.043, 4.473, 0.7772, 0.3983, 0.7772, 0.3983, 1.043, 4.473, 1.138, 4.473, 0.8, 0.3983, 0.4424, 0.3983, 0.7806, 4.473, 0.6853, 4.473, 0.4195, 0.3983, 0.4195, 0.3983, 0.6853, 4.473, 0.5765, 4.473, 0.3935, 0.3983, 0.3935, 0.3983, 0.5765, 4.473, 0.4585, 4.473, 0.3652, 0.3983, 0.3652, 0.3983, 0.4585, 4.473, 0.3358, 4.473, 0.3358, 0.3983, 0.3358, 0.3983, 0.3358, 4.473, 0.213, 4.473, 0.3064, 0.3983, 0.3064, 0.3983, 0.213, 4.473, 0.09501, 4.473, 0.2781, 0.3983, 0.2781, 0.3983, 0.09501, 4.473, -0.01376, 4.473, 0.252, 0.3983, 0.252, 0.3983, -0.01376, 4.473, -0.1091, 4.473, 0.2292, 0.3983, 0.8, 0.3983, 1.138, 4.473, 1.043, 4.473, 0.7772, 0.3983, 0.7772, 0.3983, 1.043, 4.473, 0.9342, 4.473, 0.7511, 0.3983, 0.7511, 0.3983, 0.9342, 4.473, 0.8162, 4.473, 0.7228, 0.3983, 0.7228, 0.3983, 0.8162, 4.473, 0.6934, 4.473, 0.6934, 0.3983, 0.6934, 0.3983, 0.6934, 4.473, 0.5707, 4.473, 0.664, 0.3983, 0.664, 0.3983, 0.5707, 4.473, 0.4527, 4.473, 0.6357, 0.3983, 0.6357, 0.3983, 0.4527, 4.473, 0.3439, 4.473, 0.6097, 0.3983, 0.6097, 0.3983, 0.3439, 4.473, 0.2486, 4.473, 0.5868, 0.3983, 0.2292, 0.3983, -0.1091, 4.473, -0.01376, 4.473, 0.252, 0.3983, 0.252, 0.3983, -0.01376, 4.473, 0.09501, 4.473, 0.2781, 0.3983, 0.2781, 0.3983, 0.09501, 4.473, 0.213, 4.473, 0.3064, 0.3983, 0.3064, 0.3983, 0.213, 4.473, 0.3358, 4.473, 0.3358, 0.3983, 0.3358, 0.3983, 0.3358, 4.473, 0.4585, 4.473, 0.3652, 0.3983, 0.3652, 0.3983, 0.4585, 4.473, 0.5765, 4.473, 0.3935, 0.3983, 0.3935, 0.3983, 0.5765, 4.473, 0.6853, 4.473, 0.4195, 0.3983, 0.4195, 0.3983, 0.6853, 4.473, 0.7806, 4.473, 0.4424, 0.3983, 0.5868, 0.3983, 0.2486, 4.473, 0.3439, 4.473, 0.6097, 0.3983, 0.6097, 0.3983, 0.3439, 4.473, 0.4527, 4.473, 0.6357, 0.3983, 0.7664, 1.572, 0.6089, 1.596, 0.4515, 1.572, 0.3001, 1.503, 0.1605, 1.391, 0.03823, 1.24, -0.06215, 1.055, -0.1367, 0.8452, -0.1827, 0.6171, -0.1982, 0.3799, -0.1827, 0.1427, -0.1367, -0.0854, -0.06215, -0.2956, 0.03823, -0.4798, 0.1605, -0.631, 0.3001, -0.7434, 0.4515, -0.8126, 0.6089, -0.8359, 0.7664, -0.8126, 0.9178, -0.7434, 1.057, -0.631, 1.18, -0.4798, 1.28, -0.2956, 1.355, -0.0854, 1.401, 0.1427, 1.416, 0.3799, 1.401, 0.6171, 1.355, 0.8452, 1.28, 1.055, 1.18, 1.24, 1.057, 1.391, 0.9178, 1.503, 0.664, 0.3983, 0.5707, 4.473, 0.6934, 4.473, 0.6934, 0.3983, 0.6357, 0.3983, 0.4527, 4.473, 0.5707, 4.473, 0.664, 0.3983, 0.3358, 0.3983, 0.3064, 0.3983, 0.3064, -0.9753, 0.3358, -0.9753, 0.3064, 0.9201, 0.3358, 0.9201, 0.3358, -3.282, 0.213, -3.282, 0.664, 0.3983, 0.6357, 0.3983, 0.6357, -0.9753, 0.664, -0.9753, 0.3935, 0.3983, 0.4195, 0.3983, 0.4195, -0.9753, 0.3935, -0.9753, 0.4424, 0.3983, 0.4195, 0.3983, 0.4195, -0.9753, 0.4424, -0.9753, 0.7772, 0.3983, 0.7511, 0.3983, 0.7511, -0.9753, 0.7772, -0.9753, 0.2781, 0.3983, 0.3064, 0.3983, 0.3064, -0.9753, 0.2781, -0.9753, 0.6934, 0.3983, 0.7228, 0.3983, 0.7228, -0.9753, 0.6934, -0.9753, 0.664, 0.3983, 0.6934, 0.3983, 0.6934, -0.9753, 0.664, -0.9753, 0.3064, 0.3983, 0.2781, 0.3983, 0.2781, -0.9753, 0.3064, -0.9753, 0.6357, 0.3983, 0.6097, 0.3983, 0.6097, -0.9753, 0.6357, -0.9753, 0.4195, 0.3983, 0.4424, 0.3983, 0.4424, -0.9753, 0.4195, -0.9753, 0.4195, 0.3983, 0.3935, 0.3983, 0.3935, -0.9753, 0.4195, -0.9753, 0.7511, 0.3983, 0.7228, 0.3983, 0.7228, -0.9753, 0.7511, -0.9753, 0.3064, 0.3983, 0.3358, 0.3983, 0.3358, -0.9753, 0.3064, -0.9753, 0.7228, 0.3983, 0.7511, 0.3983, 0.7511, -0.9753, 0.7228, -0.9753, 0.2781, 0.3983, 0.252, 0.3983, 0.252, -0.9753, 0.2781, -0.9753, 0.6097, 0.3983, 0.5868, 0.3983, 0.5868, -0.9753, 0.6097, -0.9753, 0.5868, 0.3983, 0.6097, 0.3983, 0.6097, -0.9753, 0.5868, -0.9753, 0.3935, 0.3983, 0.3652, 0.3983, 0.3652, -0.9753, 0.3935, -0.9753, 0.7228, 0.3983, 0.6934, 0.3983, 0.6934, -0.9753, 0.7228, -0.9753, 0.3358, 0.3983, 0.3652, 0.3983, 0.3652, -0.9753, 0.3358, -0.9753, 0.7511, 0.3983, 0.7772, 0.3983, 0.7772, -0.9753, 0.7511, -0.9753, 0.252, 0.3983, 0.2292, 0.3983, 0.2292, -0.9753, 0.252, -0.9753, 0.2292, 0.3983, 0.252, 0.3983, 0.252, -0.9753, 0.2292, -0.9753, 0.6097, 0.3983, 0.6357, 0.3983, 0.6357, -0.9753, 0.6097, -0.9753, 0.3652, 0.3983, 0.3358, 0.3983, 0.3358, -0.9753, 0.3652, -0.9753, 0.6934, 0.3983, 0.664, 0.3983, 0.664, -0.9753, 0.6934, -0.9753, 0.3652, 0.3983, 0.3935, 0.3983, 0.3935, -0.9753, 0.3652, -0.9753, 0.7772, 0.3983, 0.8, 0.3983, 0.8, -0.9753, 0.7772, -0.9753, 0.8, 0.3983, 0.7772, 0.3983, 0.7772, -0.9753, 0.8, -0.9753, 0.252, 0.3983, 0.2781, 0.3983, 0.2781, -0.9753, 0.252, -0.9753, 0.6357, 0.3983, 0.664, 0.3983, 0.664, -0.9753, 0.6357, -0.9753, 0.0, 0.0, 0.0, 0.0, 0.0, 0.0, 0.0, 0.0, 0.0, 0.0, 0.0, 0.0, 0.0, 0.0, 0.0, 0.0, 0.0, 0.0, 0.0, 0.0, 0.0, 0.0, 0.0, 0.0, 0.0, 0.0, 0.0, 0.0, 0.0, 0.0, 0.0, 0.0, 0.0, 0.0, 0.0, 0.0, 0.0, 0.0, 0.0, 0.0, 0.0, 0.0, 0.0, 0.0, 0.0, 0.0, 0.0, 0.0, 0.0, 0.0, 0.0, 0.0, 0.0, 0.0, 0.0, 0.0, 0.0, 0.0, 0.0, 0.0, 0.0, 0.0, 0.0, 0.0, 0.2781, 0.9201, 0.252, 0.9201, -0.01376, -3.282, 0.09501, -3.282, 0.3358, 0.9201, 0.3652, 0.9201, 0.4585, -3.282, 0.3358, -3.282, 0.252, 0.9201, 0.2292, 0.9201, -0.1091, -3.282, -0.01376, -3.282, 0.3652, 0.9201, 0.3935, 0.9201, 0.5765, -3.282, 0.4585, -3.282, 0.8, 0.9201, 0.7772, 0.9201, 1.043, -3.282, 1.138, -3.282, 0.3935, 0.9201, 0.4195, 0.9201, 0.6853, -3.282, 0.5765, -3.282, 0.7772, 0.9201, 0.7511, 0.9201, 0.9342, -3.282, 1.043, -3.282, 0.6934, 0.9201, 0.7228, 0.9201, 0.8162, -3.282, 0.6934, -3.282, 0.4195, 0.9201, 0.4424, 0.9201, 0.7806, -3.282, 0.6853, -3.282, 0.7511, 0.9201, 0.7228, 0.9201, 0.8162, -3.282, 0.9342, -3.282, 0.7228, 0.9201, 0.7511, 0.9201, 0.9342, -3.282, 0.8162, -3.282, 0.5868, 0.9201, 0.6097, 0.9201, 0.3439, -3.282, 0.2486, -3.282, 0.7228, 0.9201, 0.6934, 0.9201, 0.6934, -3.282, 0.8162, -3.282, 0.7511, 0.9201, 0.7772, 0.9201, 1.043, -3.282, 0.9342, -3.282, 0.6097, 0.9201, 0.6357, 0.9201, 0.4527, -3.282, 0.3439, -3.282, 0.6934, 0.9201, 0.664, 0.9201, 0.5707, -3.282, 0.6934, -3.282, 0.7772, 0.9201, 0.8, 0.9201, 1.138, -3.282, 1.043, -3.282, 0.6357, 0.9201, 0.664, 0.9201, 0.5707, -3.282, 0.4527, -3.282, 0.664, 0.9201, 0.6357, 0.9201, 0.4527, -3.282, 0.5707, -3.282, 0.4424, 0.9201, 0.4195, 0.9201, 0.6853, -3.282, 0.7806, -3.282, 0.664, 0.9201, 0.6934, 0.9201, 0.6934, -3.282, 0.5707, -3.282, 0.6357, 0.9201, 0.6097, 0.9201, 0.3439, -3.282, 0.4527, -3.282, 0.4195, 0.9201, 0.3935, 0.9201, 0.5765, -3.282, 0.6853, -3.282, 0.6097, 0.9201, 0.5868, 0.9201, 0.2486, -3.282, 0.3439, -3.282, 0.3935, 0.9201, 0.3652, 0.9201, 0.4585, -3.282, 0.5765, -3.282, 0.2292, 0.9201, 0.252, 0.9201, -0.01376, -3.282, -0.1091, -3.282, 0.3652, 0.9201, 0.3358, 0.9201, 0.3358, -3.282, 0.4585, -3.282, 0.252, 0.9201, 0.2781, 0.9201, 0.09501, -3.282, -0.01376, -3.282, 0.3358, 0.9201, 0.3064, 0.9201, 0.213, -3.282, 0.3358, -3.282, 0.2781, 0.9201, 0.3064, 0.9201, 0.213, -3.282, 0.09501, -3.282, 0.3064, 0.9201, 0.2781, 0.9201, 0.09501, -3.282, 0.213, -3.282])
me_cylinder_002.materials.append(mat_columns)
me_cylinder_002.use_remesh_preserve_volume = False
me_cylinder_002.use_remesh_preserve_attributes = False
me_cylinder_002.use_mirror_vertex_groups = False
me_cylinder_002.update()
me_cylinder_001 = bpy.data.meshes.new('Cylinder.001')
me_cylinder_001.from_pydata([(2.248e-07, 0.2396, -3.3), (0.0, 1.0, 1.0), (0.04675, 0.235, -3.3), (0.1951, 0.9808, 1.0), (0.0917, 0.2214, -3.3), (0.3827, 0.9239, 1.0), (0.1331, 0.1992, -3.3), (0.5556, 0.8315, 1.0), (0.1694, 0.1694, -3.3), (0.7071, 0.7071, 1.0), (0.1992, 0.1331, -3.3), (0.8315, 0.5556, 1.0), (0.2214, 0.0917, -3.3), (0.9239, 0.3827, 1.0), (0.235, 0.04675, -3.3), (0.9808, 0.1951, 1.0), (0.2396, 2.341e-07, -3.3), (1.0, 7.55e-08, 1.0), (0.235, -0.04675, -3.3), (0.9808, -0.1951, 1.0), (0.2214, -0.0917, -3.3), (0.9239, -0.3827, 1.0), (0.1992, -0.1331, -3.3), (0.8315, -0.5556, 1.0), (0.1694, -0.1694, -3.3), (0.7071, -0.7071, 1.0), (0.1331, -0.1992, -3.3), (0.5556, -0.8315, 1.0), (0.0917, -0.2214, -3.3), (0.3827, -0.9239, 1.0), (0.04675, -0.235, -3.3), (0.1951, -0.9808, 1.0), (1.468e-07, -0.2396, -3.3), (-3.258e-07, -1.0, 1.0), (-0.04675, -0.235, -3.3), (-0.1951, -0.9808, 1.0), (-0.0917, -0.2214, -3.3), (-0.3827, -0.9239, 1.0), (-0.1331, -0.1992, -3.3), (-0.5556, -0.8315, 1.0), (-0.1694, -0.1694, -3.3), (-0.7071, -0.7071, 1.0), (-0.1992, -0.1331, -3.3), (-0.8315, -0.5556, 1.0), (-0.2214, -0.0917, -3.3), (-0.9239, -0.3827, 1.0), (-0.235, -0.04675, -3.3), (-0.9808, -0.1951, 1.0), (-0.2396, 4.474e-07, -3.3), (-1.0, 9.656e-07, 1.0), (-0.235, 0.04675, -3.3), (-0.9808, 0.1951, 1.0), (-0.2214, 0.0917, -3.3), (-0.9239, 0.3827, 1.0), (-0.1992, 0.1331, -3.3), (-0.8315, 0.5556, 1.0), (-0.1694, 0.1694, -3.3), (-0.7071, 0.7071, 1.0), (-0.1331, 0.1992, -3.3), (-0.5556, 0.8315, 1.0), (-0.0917, 0.2214, -3.3), (-0.3827, 0.9239, 1.0), (-0.04675, 0.235, -3.3), (-0.1951, 0.9808, 1.0), (3.075e-07, 0.2396, -4.749), (0.04675, 0.235, -4.749), (0.0917, 0.2214, -4.749), (0.1331, 0.1992, -4.749), (0.1694, 0.1694, -4.749), (0.1992, 0.1331, -4.749), (0.2214, 0.0917, -4.749), (0.235, 0.04675, -4.749), (0.2396, 2.341e-07, -4.749), (0.235, -0.04675, -4.749), (0.2214, -0.0917, -4.749), (0.1992, -0.1331, -4.749), (0.1694, -0.1694, -4.749), (0.1331, -0.1992, -4.749), (0.0917, -0.2214, -4.749), (0.04675, -0.235, -4.749), (2.294e-07, -0.2396, -4.749), (-0.04675, -0.235, -4.749), (-0.0917, -0.2214, -4.749), (-0.1331, -0.1992, -4.749), (-0.1694, -0.1694, -4.749), (-0.1992, -0.1331, -4.749), (-0.2214, -0.0917, -4.749), (-0.235, -0.04675, -4.749), (-0.2396, 4.474e-07, -4.749), (-0.235, 0.04675, -4.749), (-0.2214, 0.0917, -4.749), (-0.1992, 0.1331, -4.749), (-0.1694, 0.1694, -4.749), (-0.1331, 0.1992, -4.749), (-0.0917, 0.2214, -4.749), (-0.04675, 0.235, -4.749), (-5.746e-07, 1.0, -9.183), (0.1951, 0.9808, -9.183), (0.3827, 0.9239, -9.183), (0.5556, 0.8315, -9.183), (0.7071, 0.7071, -9.183), (0.8315, 0.5556, -9.183), (0.9239, 0.3827, -9.183), (0.9808, 0.1951, -9.183), (1.0, 7.55e-08, -9.183), (0.9808, -0.1951, -9.183), (0.9239, -0.3827, -9.183), (0.8315, -0.5556, -9.183), (0.7071, -0.7071, -9.183), (0.5556, -0.8315, -9.183), (0.3827, -0.9239, -9.183), (0.1951, -0.9808, -9.183), (-9.005e-07, -1.0, -9.183), (-0.1951, -0.9808, -9.183), (-0.3827, -0.9239, -9.183), (-0.5556, -0.8315, -9.183), (-0.7071, -0.7071, -9.183), (-0.8315, -0.5556, -9.183), (-0.9239, -0.3827, -9.183), (-0.9808, -0.1951, -9.183), (-1.0, 9.656e-07, -9.183), (-0.9808, 0.1951, -9.183), (-0.9239, 0.3827, -9.183), (-0.8315, 0.5556, -9.183), (-0.7071, 0.7071, -9.183), (-0.5556, 0.8315, -9.183), (-0.3827, 0.9239, -9.183), (-0.1951, 0.9808, -9.183)], [], [(0, 1, 3, 2), (2, 3, 5, 4), (4, 5, 7, 6), (6, 7, 9, 8), (8, 9, 11, 10), (10, 11, 13, 12), (12, 13, 15, 14), (14, 15, 17, 16), (16, 17, 19, 18), (18, 19, 21, 20), (20, 21, 23, 22), (22, 23, 25, 24), (24, 25, 27, 26), (26, 27, 29, 28), (28, 29, 31, 30), (30, 31, 33, 32), (32, 33, 35, 34), (34, 35, 37, 36), (36, 37, 39, 38), (38, 39, 41, 40), (40, 41, 43, 42), (42, 43, 45, 44), (44, 45, 47, 46), (46, 47, 49, 48), (48, 49, 51, 50), (50, 51, 53, 52), (52, 53, 55, 54), (54, 55, 57, 56), (56, 57, 59, 58), (58, 59, 61, 60), (3, 1, 63, 61, 59, 57, 55, 53, 51, 49, 47, 45, 43, 41, 39, 37, 35, 33, 31, 29, 27, 25, 23, 21, 19, 17, 15, 13, 11, 9, 7, 5), (62, 63, 1, 0), (60, 61, 63, 62), (16, 18, 73, 72), (87, 88, 120, 119), (34, 36, 82, 81), (52, 54, 91, 90), (8, 10, 69, 68), (26, 28, 78, 77), (44, 46, 87, 86), (0, 2, 65, 64), (62, 0, 64, 95), (18, 20, 74, 73), (36, 38, 83, 82), (54, 56, 92, 91), (10, 12, 70, 69), (28, 30, 79, 78), (46, 48, 88, 87), (2, 4, 66, 65), (20, 22, 75, 74), (38, 40, 84, 83), (56, 58, 93, 92), (12, 14, 71, 70), (30, 32, 80, 79), (48, 50, 89, 88), (4, 6, 67, 66), (22, 24, 76, 75), (40, 42, 85, 84), (58, 60, 94, 93), (14, 16, 72, 71), (32, 34, 81, 80), (50, 52, 90, 89), (6, 8, 68, 67), (24, 26, 77, 76), (42, 44, 86, 85), (60, 62, 95, 94), (96, 97, 98, 99, 100, 101, 102, 103, 104, 105, 106, 107, 108, 109, 110, 111, 112, 113, 114, 115, 116, 117, 118, 119, 120, 121, 122, 123, 124, 125, 126, 127), (74, 75, 107, 106), (88, 89, 121, 120), (75, 76, 108, 107), (89, 90, 122, 121), (76, 77, 109, 108), (90, 91, 123, 122), (77, 78, 110, 109), (64, 65, 97, 96), (91, 92, 124, 123), (78, 79, 111, 110), (65, 66, 98, 97), (92, 93, 125, 124), (79, 80, 112, 111), (66, 67, 99, 98), (93, 94, 126, 125), (80, 81, 113, 112), (67, 68, 100, 99), (94, 95, 127, 126), (81, 82, 114, 113), (68, 69, 101, 100), (95, 64, 96, 127), (82, 83, 115, 114), (69, 70, 102, 101), (83, 84, 116, 115), (70, 71, 103, 102), (84, 85, 117, 116), (71, 72, 104, 103), (85, 86, 118, 117), (72, 73, 105, 104), (86, 87, 119, 118), (73, 74, 106, 105)])
_uv = me_cylinder_001.uv_layers.new(name='UVMap')
_uv.uv.foreach_set('vector', [0.4502, 0.4324, 0.4502, 3.8, 0.5517, 3.8, 0.4745, 0.4324, 0.4745, 0.4324, 0.5517, 3.8, 0.6492, 3.8, 0.4979, 0.4324, 0.4979, 0.4324, 0.6492, 3.8, 0.7391, 3.8, 0.5194, 0.4324, 0.5194, 0.4324, 0.7391, 3.8, 0.8179, 3.8, 0.5383, 0.4324, 0.5018, 0.4324, 0.7814, 3.8, 0.7026, 3.8, 0.4829, 0.4324, 0.4829, 0.4324, 0.7026, 3.8, 0.6126, 3.8, 0.4613, 0.4324, 0.4613, 0.4324, 0.6126, 3.8, 0.5151, 3.8, 0.438, 0.4324, 0.438, 0.4324, 0.5151, 3.8, 0.4136, 3.8, 0.4136, 0.4324, 0.4136, 0.4324, 0.4136, 3.8, 0.3122, 3.8, 0.3893, 0.4324, 0.3893, 0.4324, 0.3122, 3.8, 0.2146, 3.8, 0.366, 0.4324, 0.366, 0.4324, 0.2146, 3.8, 0.1247, 3.8, 0.3444, 0.4324, 0.3444, 0.4324, 0.1247, 3.8, 0.04593, 3.8, 0.3255, 0.4324, 0.5383, 0.4324, 0.8179, 3.8, 0.7391, 3.8, 0.5194, 0.4324, 0.5194, 0.4324, 0.7391, 3.8, 0.6492, 3.8, 0.4979, 0.4324, 0.4979, 0.4324, 0.6492, 3.8, 0.5517, 3.8, 0.4745, 0.4324, 0.4745, 0.4324, 0.5517, 3.8, 0.4502, 3.8, 0.4502, 0.4324, 0.4502, 0.4324, 0.4502, 3.8, 0.3488, 3.8, 0.4259, 0.4324, 0.4259, 0.4324, 0.3488, 3.8, 0.2512, 3.8, 0.4025, 0.4324, 0.4025, 0.4324, 0.2512, 3.8, 0.1613, 3.8, 0.381, 0.4324, 0.381, 0.4324, 0.1613, 3.8, 0.0825, 3.8, 0.3621, 0.4324, 0.3255, 0.4324, 0.04593, 3.8, 0.1247, 3.8, 0.3444, 0.4324, 0.3444, 0.4324, 0.1247, 3.8, 0.2146, 3.8, 0.366, 0.4324, 0.366, 0.4324, 0.2146, 3.8, 0.3122, 3.8, 0.3893, 0.4324, 0.3893, 0.4324, 0.3122, 3.8, 0.4136, 3.8, 0.4136, 0.4324, 0.4136, 0.4324, 0.4136, 3.8, 0.5151, 3.8, 0.438, 0.4324, 0.438, 0.4324, 0.5151, 3.8, 0.6126, 3.8, 0.4613, 0.4324, 0.4613, 0.4324, 0.6126, 3.8, 0.7026, 3.8, 0.4829, 0.4324, 0.4829, 0.4324, 0.7026, 3.8, 0.7814, 3.8, 0.5018, 0.4324, 0.3621, 0.4324, 0.0825, 3.8, 0.1613, 3.8, 0.381, 0.4324, 0.381, 0.4324, 0.1613, 3.8, 0.2512, 3.8, 0.4025, 0.4324, 0.6653, 2.059, 0.4436, 2.092, 0.2219, 2.059, 0.008707, 1.961, -0.1878, 1.803, -0.36, 1.59, -0.5013, 1.331, -0.6063, 1.035, -0.671, 0.7139, -0.6928, 0.3799, -0.671, 0.0459, -0.6063, -0.2752, -0.5013, -0.5712, -0.36, -0.8306, -0.1878, -1.044, 0.008705, -1.202, 0.2219, -1.299, 0.4436, -1.332, 0.6653, -1.299, 0.8785, -1.202, 1.075, -1.044, 1.247, -0.8306, 1.389, -0.5712, 1.494, -0.2752, 1.558, 0.0459, 1.58, 0.3799, 1.558, 0.7138, 1.494, 1.035, 1.389, 1.331, 1.247, 1.59, 1.075, 1.803, 0.8785, 1.961, 0.4259, 0.4324, 0.3488, 3.8, 0.4502, 3.8, 0.4502, 0.4324, 0.4025, 0.4324, 0.2512, 3.8, 0.3488, 3.8, 0.4259, 0.4324, 0.4136, 0.4324, 0.3893, 0.4324, 0.3893, -0.7029, 0.4136, -0.7029, 0.3893, 0.8638, 0.4136, 0.8638, 0.4136, -2.61, 0.3122, -2.61, 0.4259, 0.4324, 0.4025, 0.4324, 0.4025, -0.7029, 0.4259, -0.7029, 0.4613, 0.4324, 0.4829, 0.4324, 0.4829, -0.7029, 0.4613, -0.7029, 0.5018, 0.4324, 0.4829, 0.4324, 0.4829, -0.7029, 0.5018, -0.7029, 0.5194, 0.4324, 0.4979, 0.4324, 0.4979, -0.7029, 0.5194, -0.7029, 0.366, 0.4324, 0.3893, 0.4324, 0.3893, -0.7029, 0.366, -0.7029, 0.4502, 0.4324, 0.4745, 0.4324, 0.4745, -0.7029, 0.4502, -0.7029, 0.4259, 0.4324, 0.4502, 0.4324, 0.4502, -0.7029, 0.4259, -0.7029, 0.3893, 0.4324, 0.366, 0.4324, 0.366, -0.7029, 0.3893, -0.7029, 0.4025, 0.4324, 0.381, 0.4324, 0.381, -0.7029, 0.4025, -0.7029, 0.4829, 0.4324, 0.5018, 0.4324, 0.5018, -0.7029, 0.4829, -0.7029, 0.4829, 0.4324, 0.4613, 0.4324, 0.4613, -0.7029, 0.4829, -0.7029, 0.4979, 0.4324, 0.4745, 0.4324, 0.4745, -0.7029, 0.4979, -0.7029, 0.3893, 0.4324, 0.4136, 0.4324, 0.4136, -0.7029, 0.3893, -0.7029, 0.4745, 0.4324, 0.4979, 0.4324, 0.4979, -0.7029, 0.4745, -0.7029, 0.366, 0.4324, 0.3444, 0.4324, 0.3444, -0.7029, 0.366, -0.7029, 0.381, 0.4324, 0.3621, 0.4324, 0.3621, -0.7029, 0.381, -0.7029, 0.3621, 0.4324, 0.381, 0.4324, 0.381, -0.7029, 0.3621, -0.7029, 0.4613, 0.4324, 0.438, 0.4324, 0.438, -0.7029, 0.4613, -0.7029, 0.4745, 0.4324, 0.4502, 0.4324, 0.4502, -0.7029, 0.4745, -0.7029, 0.4136, 0.4324, 0.438, 0.4324, 0.438, -0.7029, 0.4136, -0.7029, 0.4979, 0.4324, 0.5194, 0.4324, 0.5194, -0.7029, 0.4979, -0.7029, 0.3444, 0.4324, 0.3255, 0.4324, 0.3255, -0.7029, 0.3444, -0.7029, 0.3255, 0.4324, 0.3444, 0.4324, 0.3444, -0.7029, 0.3255, -0.7029, 0.381, 0.4324, 0.4025, 0.4324, 0.4025, -0.7029, 0.381, -0.7029, 0.438, 0.4324, 0.4136, 0.4324, 0.4136, -0.7029, 0.438, -0.7029, 0.4502, 0.4324, 0.4259, 0.4324, 0.4259, -0.7029, 0.4502, -0.7029, 0.438, 0.4324, 0.4613, 0.4324, 0.4613, -0.7029, 0.438, -0.7029, 0.5194, 0.4324, 0.5383, 0.4324, 0.5383, -0.7029, 0.5194, -0.7029, 0.5383, 0.4324, 0.5194, 0.4324, 0.5194, -0.7029, 0.5383, -0.7029, 0.3444, 0.4324, 0.366, 0.4324, 0.366, -0.7029, 0.3444, -0.7029, 0.4025, 0.4324, 0.4259, 0.4324, 0.4259, -0.7029, 0.4025, -0.7029, 0.0, 0.0, 0.0, 0.0, 0.0, 0.0, 0.0, 0.0, 0.0, 0.0, 0.0, 0.0, 0.0, 0.0, 0.0, 0.0, 0.0, 0.0, 0.0, 0.0, 0.0, 0.0, 0.0, 0.0, 0.0, 0.0, 0.0, 0.0, 0.0, 0.0, 0.0, 0.0, 0.0, 0.0, 0.0, 0.0, 0.0, 0.0, 0.0, 0.0, 0.0, 0.0, 0.0, 0.0, 0.0, 0.0, 0.0, 0.0, 0.0, 0.0, 0.0, 0.0, 0.0, 0.0, 0.0, 0.0, 0.0, 0.0, 0.0, 0.0, 0.0, 0.0, 0.0, 0.0, 0.366, 0.8638, 0.3444, 0.8638, 0.1247, -2.61, 0.2146, -2.61, 0.4136, 0.8638, 0.438, 0.8638, 0.5151, -2.61, 0.4136, -2.61, 0.3444, 0.8638, 0.3255, 0.8638, 0.04593, -2.61, 0.1247, -2.61, 0.438, 0.8638, 0.4613, 0.8638, 0.6126, -2.61, 0.5151, -2.61, 0.5383, 0.8638, 0.5194, 0.8638, 0.7391, -2.61, 0.8179, -2.61, 0.4613, 0.8638, 0.4829, 0.8638, 0.7026, -2.61, 0.6126, -2.61, 0.5194, 0.8638, 0.4979, 0.8638, 0.6492, -2.61, 0.7391, -2.61, 0.4502, 0.8638, 0.4745, 0.8638, 0.5517, -2.61, 0.4502, -2.61, 0.4829, 0.8638, 0.5018, 0.8638, 0.7814, -2.61, 0.7026, -2.61, 0.4979, 0.8638, 0.4745, 0.8638, 0.5517, -2.61, 0.6492, -2.61, 0.4745, 0.8638, 0.4979, 0.8638, 0.6492, -2.61, 0.5517, -2.61, 0.3621, 0.8638, 0.381, 0.8638, 0.1613, -2.61, 0.0825, -2.61, 0.4745, 0.8638, 0.4502, 0.8638, 0.4502, -2.61, 0.5517, -2.61, 0.4979, 0.8638, 0.5194, 0.8638, 0.7391, -2.61, 0.6492, -2.61, 0.381, 0.8638, 0.4025, 0.8638, 0.2512, -2.61, 0.1613, -2.61, 0.4502, 0.8638, 0.4259, 0.8638, 0.3488, -2.61, 0.4502, -2.61, 0.5194, 0.8638, 0.5383, 0.8638, 0.8179, -2.61, 0.7391, -2.61, 0.4025, 0.8638, 0.4259, 0.8638, 0.3488, -2.61, 0.2512, -2.61, 0.4259, 0.8638, 0.4025, 0.8638, 0.2512, -2.61, 0.3488, -2.61, 0.5018, 0.8638, 0.4829, 0.8638, 0.7026, -2.61, 0.7814, -2.61, 0.4259, 0.8638, 0.4502, 0.8638, 0.4502, -2.61, 0.3488, -2.61, 0.4025, 0.8638, 0.381, 0.8638, 0.1613, -2.61, 0.2512, -2.61, 0.4829, 0.8638, 0.4613, 0.8638, 0.6126, -2.61, 0.7026, -2.61, 0.381, 0.8638, 0.3621, 0.8638, 0.0825, -2.61, 0.1613, -2.61, 0.4613, 0.8638, 0.438, 0.8638, 0.5151, -2.61, 0.6126, -2.61, 0.3255, 0.8638, 0.3444, 0.8638, 0.1247, -2.61, 0.04593, -2.61, 0.438, 0.8638, 0.4136, 0.8638, 0.4136, -2.61, 0.5151, -2.61, 0.3444, 0.8638, 0.366, 0.8638, 0.2146, -2.61, 0.1247, -2.61, 0.4136, 0.8638, 0.3893, 0.8638, 0.3122, -2.61, 0.4136, -2.61, 0.366, 0.8638, 0.3893, 0.8638, 0.3122, -2.61, 0.2146, -2.61, 0.3893, 0.8638, 0.366, 0.8638, 0.2146, -2.61, 0.3122, -2.61])
me_cylinder_001.materials.append(mat_columns_003)
me_cylinder_001.use_remesh_preserve_volume = False
me_cylinder_001.use_remesh_preserve_attributes = False
me_cylinder_001.use_mirror_vertex_groups = False
me_cylinder_001.update()
me_cube_003 = bpy.data.meshes.new('Cube.003')
me_cube_003.from_pydata([], [], [])
me_cube_003.use_remesh_preserve_volume = False
me_cube_003.use_remesh_preserve_attributes = False
me_cube_003.use_mirror_vertex_groups = False
me_cube_003.update()
me_cube_001 = bpy.data.meshes.new('Cube.001')
me_cube_001.from_pydata([(-0.736, 0.736, -0.4689), (-1.0, 1.0, -1.0), (-1.0, -1.0, -1.0), (-0.736, -0.736, -0.4689), (0.736, -0.736, -0.4689), (0.736, 0.736, -0.4689), (0.5141, 0.736, -0.4689), (0.5141, 0.6953, -0.4689), (-0.5357, 0.6953, -0.4689), (-0.5357, 0.71, -0.4689), (-0.5362, 0.71, -0.4689), (-0.5362, 0.7273, -0.4689), (-0.5362, 0.736, -0.4689), (-0.5373, 0.9802, -0.9603), (-0.5362, 1.0, -1.0), (-0.5362, 0.9988, -1.0), (0.5136, 0.9988, -1.0), (0.5136, 1.0, -1.0), (1.0, 1.0, -1.0), (1.0, -1.0, -1.0), (-0.5373, 0.7527, -0.5024), (0.5429, 0.7527, -0.5024), (0.5141, 0.7527, -0.5219), (0.5141, 0.6953, -0.5219), (0.5141, 0.7527, -0.5024), (-0.5357, 0.6953, -0.5219), (-0.5357, 0.71, -0.5219), (0.5136, 0.71, -0.5219), (0.5136, 0.71, -0.5485), (-0.5362, 0.71, -0.5485), (-0.5362, 0.7273, -0.5485), (-0.5362, 0.7527, -0.5024), (-0.5362, 0.7527, -0.5485), (-0.5373, 0.8191, -0.6361), (-0.5362, 0.9988, -0.9976), (0.5136, 0.9988, -0.9976), (0.5429, 0.9802, -0.9603), (-0.5373, 0.8187, -0.6352), (-0.5364, 0.7527, -0.5024), (0.5429, 0.8187, -0.6352), (0.5199, 0.7527, -0.5024), (-0.5362, 0.7527, -0.5024), (-0.5362, 0.7527, -0.5784), (0.5136, 0.7527, -0.5784), (0.5136, 0.7527, -0.5485), (0.5136, 0.7527, -0.5219), (0.5429, 0.7527, -0.6361), (-0.5373, 0.7527, -0.6361), (0.5136, 0.7273, -0.5219), (0.5136, 0.7273, -0.5485), (-0.5362, 0.7273, -0.5784), (-0.5373, 0.882, -0.7627), (-0.5362, 0.9802, -0.9603), (-0.5362, 0.9802, -0.9603), (-0.5362, 0.9886, -0.9771), (0.5136, 0.9802, -0.9603), (0.5302, 0.9802, -0.9603), (-0.5373, 0.8187, -0.6361), (0.5429, 0.9652, -0.93), (0.5429, 0.9375, -0.8742), (0.5429, 0.8187, -0.6361), (0.5136, 0.7273, -0.5784), (0.5136, 0.8187, -0.6361), (0.5136, 0.7957, -0.6361), (0.5136, 0.7736, -0.6361), (-0.5362, 0.7736, -0.6361), (-0.5362, 0.7957, -0.6361), (-0.5362, 0.8187, -0.6361), (-0.5373, 0.8191, -0.6361), (-0.5373, 0.882, -0.7627), (-0.5373, 0.9405, -0.8802), (-0.5373, 0.9405, -0.9603), (0.5429, 0.9405, -0.9603), (0.5136, 0.9802, -0.9603), (0.5136, 0.9802, -0.9603), (0.5136, 0.9802, -0.9603), (0.5136, 0.9749, -0.9603), (-0.5362, 0.9749, -0.9603), (-0.5362, 0.9802, -0.9603), (-0.5362, 0.9802, -0.9603), (-0.5362, 0.9802, -0.9603), (0.5136, 0.9886, -0.9771), (-0.5373, 0.8191, -0.6361), (0.5429, 0.9405, -0.8802), (0.5429, 0.8191, -0.6361), (0.5429, 0.8191, -0.6361), (-0.5362, 0.8187, -0.6411), (-0.5362, 0.8187, -0.6827), (0.5136, 0.8187, -0.6827), (0.5136, 0.8187, -0.6411), (0.5429, 0.8187, -0.7627), (-0.5373, 0.8187, -0.7627), (0.5136, 0.7957, -0.6411), (0.5136, 0.7736, -0.6411), (-0.5362, 0.7736, -0.6411), (-0.5362, 0.7957, -0.6411), (-0.5373, 0.8712, -0.7409), (-0.5373, 0.882, -0.7627), (-0.5373, 0.9375, -0.8742), (-0.5373, 0.9375, -0.8742), (-0.5362, 0.9405, -0.8802), (-0.5362, 0.9405, -0.8802), (-0.5362, 0.9405, -0.8802), (-0.5362, 0.9405, -0.8802), (-0.5362, 0.9405, -0.8802), (-0.5362, 0.9405, -0.8802), (-0.5362, 0.9405, -0.8802), (0.2335, 0.9405, -0.8802), (0.5136, 0.9405, -0.8802), (0.5136, 0.9405, -0.8802), (0.5136, 0.9405, -0.8802), (0.5136, 0.9405, -0.8802), (0.5136, 0.9405, -0.8802), (0.5136, 0.9405, -0.8802), (0.5136, 0.9749, -0.9771), (-0.5362, 0.9749, -0.9771), (-0.5373, 0.8712, -0.7627), (0.5429, 0.882, -0.7627), (0.5429, 0.8191, -0.6361), (0.5429, 0.8712, -0.7409), (0.5429, 0.8712, -0.7627), (-0.5362, 0.7957, -0.6827), (0.5136, 0.7957, -0.6827), (0.5136, 0.8712, -0.7627), (0.5136, 0.8638, -0.7627), (-0.5362, 0.8638, -0.7627), (-0.5362, 0.8712, -0.7627), (-0.5373, 0.8712, -0.8742), (0.5429, 0.8712, -0.8742), (0.5422, 0.9375, -0.8742), (0.5136, 0.9375, -0.8742), (0.5136, 0.9375, -0.8742), (0.5136, 0.9375, -0.8742), (0.5136, 0.9375, -0.8742), (0.5136, 0.9375, -0.8742), (0.5136, 0.9375, -0.8742), (0.5136, 0.9375, -0.8742), (0.5136, 0.9375, -0.8742), (0.3936, 0.9375, -0.8742), (-0.5362, 0.9375, -0.8742), (-0.5362, 0.9375, -0.8742), (-0.5362, 0.9375, -0.8742), (-0.5362, 0.9375, -0.8742), (-0.5362, 0.9375, -0.8742), (-0.5362, 0.9375, -0.8742), (-0.5362, 0.9375, -0.8742), (-0.5362, 0.9375, -0.8742), (-0.5362, 0.9375, -0.8742), (-0.5362, 0.8712, -0.7835), (0.5136, 0.8712, -0.7835), (0.5136, 0.8638, -0.7835), (-0.5362, 0.8638, -0.7835), (-0.5327, 0.71, -0.4689), (-0.5327, 0.696, -0.4689), (0.511, 0.696, -0.4689), (0.511, 0.71, -0.4689), (0.511, 0.71, -0.5213), (-0.5327, 0.71, -0.5213), (-0.5327, 0.696, -0.5213), (0.511, 0.696, -0.5213)], [], [(0, 1, 2, 3), (0, 3, 4, 5, 6, 7, 8, 9, 10, 11, 12), (33, 13, 52, 14, 1, 0, 12, 38, 20, 37), (2, 1, 14, 15, 16, 17, 18, 19), (3, 2, 19, 4), (4, 19, 18, 5), (6, 5, 58, 83, 129, 59, 84, 39, 21, 40), (22, 23, 7, 6, 24), (8, 7, 23, 25), (9, 8, 25, 26), (10, 9, 26, 27, 28, 29), (11, 10, 29, 30), (31, 12, 11, 30, 32), (15, 14, 34), (34, 35, 16, 15), (35, 17, 16), (18, 17, 56, 36, 58, 5), (20, 38, 41, 31, 32, 42, 43, 44, 45, 22, 24, 40, 21, 46, 47), (45, 48, 27, 26, 25, 23, 22), (24, 6, 40), (48, 49, 28, 27), (49, 30, 29, 28), (41, 12, 31), (32, 30, 50, 42), (13, 33, 68, 51), (34, 14, 52, 53), (47, 57, 37, 20), (38, 12, 41), (46, 21, 39, 60), (42, 50, 61, 43), (43, 61, 49, 44), (44, 49, 48, 45), (47, 46, 60, 62, 63, 64, 65, 66, 67, 57), (30, 49, 61, 50), (33, 37, 68), (13, 51, 69, 70), (71, 72, 36, 56, 73, 74, 55, 75, 76, 77, 78, 79, 80, 53, 52, 13), (80, 34, 53), (75, 55, 17, 35, 34, 54, 81), (78, 54, 34, 79), (74, 17, 55), (56, 17, 73), (82, 37, 57), (83, 58, 36, 72), (60, 39, 85), (67, 86, 87, 88, 89, 62, 60, 90, 91, 57), (62, 89, 92, 63), (63, 92, 93, 64), (64, 93, 94, 65), (65, 94, 95, 66), (66, 95, 86, 67), (68, 37, 82), (51, 68, 82, 96), (13, 70, 71), (97, 98, 99, 70, 69), (70, 100, 101, 102, 103, 104, 105, 106, 107, 108, 109, 110, 111, 112, 113, 83, 72, 71), (73, 17, 74), (75, 81, 114, 76), (76, 114, 115, 77), (77, 115, 54, 78), (79, 34, 80), (81, 54, 115, 114), (57, 91, 116, 96, 82), (59, 117, 118, 84), (118, 39, 84), (85, 119, 120, 90, 60), (85, 39, 118), (86, 95, 121, 87), (87, 121, 122, 88), (88, 122, 92, 89), (91, 90, 120, 123, 124, 125, 126, 116), (92, 95, 94, 93), (116, 127, 98, 97), (127, 128, 59, 129, 130, 131, 132, 133, 134, 135, 136, 137, 138, 139, 140, 141, 142, 143, 144, 145, 146, 147, 99, 98), (147, 100, 70, 99), (102, 145, 144, 103), (141, 104, 103, 142), (140, 105, 104, 141), (138, 107, 106, 139), (137, 108, 107, 138), (135, 110, 109, 136), (134, 111, 110, 135), (131, 112, 111, 132), (130, 113, 112, 131), (83, 113, 130, 129), (117, 59, 128, 120), (119, 85, 118, 117), (120, 119, 117), (95, 92, 122, 121), (126, 148, 149, 123, 120, 128, 127, 116), (123, 149, 150, 124), (124, 150, 151, 125), (125, 151, 148, 126), (132, 111, 133), (133, 111, 134), (136, 109, 108, 137), (139, 106, 105, 140), (142, 103, 143), (143, 103, 144), (145, 102, 101, 146), (146, 101, 100, 147), (148, 151, 150, 149), (152, 153, 154, 155), (152, 155, 156, 157), (153, 152, 157, 158), (154, 153, 158, 159), (155, 154, 159, 156), (157, 156, 159, 158)])
_uv = me_cube_001.uv_layers.new(name='UVMap')
_uv.uv.foreach_set('vector', [2.904, 2.207, 3.389, 0.7292, -0.2889, 0.7292, 0.1966, 2.207, 0.3341, 2.555, 0.3341, -1.542, 3.041, -1.542, 3.041, 2.555, 2.633, 2.555, 2.633, 2.441, 0.7024, 2.441, 0.7024, 2.482, 0.7015, 2.482, 0.7015, 2.53, 0.7015, 2.555, 0.6995, 1.742, 0.7011, 0.8424, 0.7015, 0.8398, 0.7015, 0.7292, -0.1514, 0.7292, 0.3341, 2.207, 0.7015, 2.207, 0.7011, 2.114, 0.6995, 2.114, 0.6995, 1.745, -0.1514, -2.277, -0.1514, 3.289, 0.7015, 3.289, 0.7015, 3.286, 2.632, 3.286, 2.632, 3.289, 3.527, 3.289, 3.527, -2.277, 0.3341, 2.207, -0.1514, 0.7292, 3.527, 0.7292, 3.041, 2.207, 0.1966, 2.207, -0.2889, 0.7292, 3.389, 0.7292, 2.904, 2.207, -1.045, 2.207, -0.6369, 2.207, -1.071, 0.9416, -1.079, 1.019, -1.064, 1.057, -1.062, 1.061, -1.002, 1.742, -1.002, 1.744, -0.994, 2.114, -1.035, 2.113, 2.724, 0.9335, 2.495, 0.9335, 2.495, 1.255, 2.658, 1.255, 2.724, 1.052, 0.0, 0.0, 0.0, 0.0, 0.0, 0.0, 0.0, 0.0, 0.0, 0.0, 0.0, 0.0, 0.0, 0.0, 0.0, 0.0, -2.133, 1.255, -2.131, 1.255, -2.131, 0.9335, 2.067, 0.9335, 2.067, 0.7727, -2.133, 0.7727, 2.623, 1.255, 2.554, 1.255, 2.554, 0.7727, 2.623, 0.7727, 2.934, 2.114, 2.904, 2.207, 2.888, 2.207, 2.888, 1.986, 2.934, 1.986, 0.0, 0.0, 0.0, 0.0, 0.0, 0.0, 0.0, 0.0, 0.0, 0.0, 0.0, 0.0, 0.0, 0.0, 0.0, 0.0, 0.0, 0.0, 0.0, 0.0, -0.1514, 0.7292, -1.046, 0.7292, -1.069, 0.8731, -1.062, 0.8842, -1.071, 0.9416, -0.6369, 2.207, -0.1683, 1.045, -0.1673, 1.045, -0.1671, 1.045, -0.1671, 1.045, -0.1671, 0.9714, -0.1671, 0.9239, 0.9358, 0.9239, 0.9358, 0.9714, 0.9358, 1.014, 0.9363, 1.014, 0.9363, 1.045, 0.9424, 1.045, 0.9666, 1.045, 0.9666, 0.8321, -0.1683, 0.8321, 0.0, 0.0, 0.0, 0.0, 0.0, 0.0, 0.0, 0.0, 0.0, 0.0, 0.0, 0.0, 0.0, 0.0, -1.045, 2.114, -1.045, 2.207, -1.035, 2.113, 2.623, 0.9335, 2.623, 0.7727, 2.554, 0.7727, 2.554, 0.9335, 0.8537, 1.199, 0.1971, 1.199, 0.1971, 1.183, 0.8537, 1.183, 0.7015, 2.114, 0.7015, 2.207, 0.7015, 2.114, 2.934, 1.986, 2.888, 1.986, 2.888, 1.903, 2.934, 1.903, 0.7011, 0.8424, 0.6995, 1.742, 0.6995, 1.742, 0.7001, 1.391, 0.7015, 0.7359, 0.7015, 0.7292, 0.7015, 0.8398, 0.7015, 0.8398, 1.108, 0.8321, 1.178, 0.8321, 1.178, 0.8336, 1.108, 1.045, 0.7011, 2.114, 0.7015, 2.207, 0.7015, 2.114, 1.108, 0.8321, 1.108, 1.045, 1.178, 0.8336, 1.178, 0.8321, 0.1971, 1.223, 0.1971, 1.199, 0.8537, 1.199, 0.8537, 1.223, 2.724, 0.5919, 2.623, 0.5919, 2.623, 0.7727, 2.724, 0.7727, 2.724, 0.7727, 2.623, 0.7727, 2.623, 0.9335, 2.724, 0.9335, 0.2301, 0.8451, 0.8302, 0.8451, 0.8302, 0.8998, 0.8139, 0.8998, 0.8139, 0.8808, 0.8139, 0.8624, 0.2307, 0.8624, 0.2307, 0.8808, 0.2307, 0.8998, 0.2301, 0.8998, -2.133, 0.7727, 2.067, 0.7727, 2.067, 0.5919, -2.133, 0.5919, 0.6995, 1.742, 0.6995, 1.745, 0.6995, 1.742, 0.7011, 0.8424, 0.6995, 1.39, 0.6995, 1.39, 0.7005, 1.064, 0.2301, 1.001, 0.8302, 1.001, 0.8302, 1.034, 0.8232, 1.034, 0.8139, 1.034, 0.8139, 1.034, 0.8139, 1.034, 0.8139, 1.034, 0.8139, 1.029, 0.2307, 1.029, 0.2307, 1.034, 0.2307, 1.034, 0.2307, 1.034, 0.2307, 1.034, 0.2307, 1.034, 0.2301, 1.034, 0.7015, 0.8398, 0.7015, 0.7359, 0.7015, 0.8398, -1.046, 0.8398, -1.046, 0.8398, -1.046, 0.7292, -1.046, 0.7359, -2.976, 0.7359, -2.976, 0.793, -1.046, 0.793, 0.7015, 0.8398, 0.7015, 0.793, 0.7015, 0.7359, 0.7015, 0.8398, -1.046, 0.8398, -1.046, 0.7292, -1.046, 0.8398, -1.069, 0.8731, -1.046, 0.7292, -1.046, 0.8398, 0.0, 0.0, 0.0, 0.0, 0.0, 0.0, 1.306, 0.4439, 1.332, 0.3648, 1.348, 0.3167, 1.306, 0.3167, 0.0, 0.0, 0.0, 0.0, 0.0, 0.0, -0.1671, 0.8321, -0.1671, 0.824, -0.1671, 0.758, 0.9358, 0.758, 0.9358, 0.824, 0.9358, 0.8321, 0.9666, 0.8321, 0.9666, 0.6308, -0.1683, 0.6308, -0.1683, 0.8321, 2.988, 0.2425, 2.988, 0.2118, 2.896, 0.2118, 2.896, 0.2425, 2.896, 0.2425, 2.896, 0.2118, 2.808, 0.2118, 2.808, 0.2425, 2.067, 0.2425, 2.067, 0.2118, -2.133, 0.2118, -2.133, 0.2425, 2.808, 0.2425, 2.808, 0.2118, 2.896, 0.2118, 2.896, 0.2425, 2.896, 0.2425, 2.896, 0.2118, 2.988, 0.2118, 2.988, 0.2425, 0.6995, 1.742, 0.6995, 1.745, 0.6995, 1.742, 0.6995, 1.39, 0.6995, 1.742, 0.6995, 1.742, 0.6995, 1.45, 1.348, 0.3167, 1.306, 0.4439, 1.306, 0.3167, 0.6995, 1.39, 0.6995, 1.079, 0.6995, 1.079, 0.7013, 1.065, 0.6995, 1.39, -0.1683, 0.4439, -0.1671, 0.4439, -0.1671, 0.4439, -0.1671, 0.4439, -0.1671, 0.4439, -0.1671, 0.4439, -0.1671, 0.4439, -0.1671, 0.4439, 0.6416, 0.4439, 0.9358, 0.4439, 0.9358, 0.4439, 0.9358, 0.4439, 0.9358, 0.4439, 0.9358, 0.4439, 0.9358, 0.4439, 0.9666, 0.4439, 0.9666, 0.3167, -0.1683, 0.3167, -1.046, 0.8398, -1.046, 0.7292, -1.046, 0.8398, 0.0, 0.0, 0.0, 0.0, 0.0, 0.0, 0.0, 0.0, 2.067, -1.72, 2.067, -1.822, -2.133, -1.822, -2.133, -1.72, 0.0, 0.0, 0.0, 0.0, 0.0, 0.0, 0.0, 0.0, 0.7015, 0.8398, 0.7015, 0.7359, 0.7015, 0.8398, 0.8537, -0.4238, 0.1971, -0.4238, 0.1971, -0.4366, 0.8537, -0.4366, 1.178, 0.8321, 1.178, 0.6308, 1.233, 0.6308, 1.233, 0.6654, 1.178, 0.8321, -1.062, 1.061, -1.034, 1.38, -1.002, 1.742, -1.002, 1.742, -1.002, 1.742, -1.002, 1.744, -1.002, 1.742, 1.178, 0.8321, 1.233, 0.6654, 1.233, 0.6308, 1.178, 0.6308, 1.178, 0.8321, -1.002, 1.742, -1.002, 1.744, -1.002, 1.742, 3.056, 1.728, 3.013, 1.728, 3.013, 1.612, 3.056, 1.612, 0.1971, 1.285, 0.1971, 1.263, 0.8537, 1.263, 0.8537, 1.285, 2.988, -0.03964, 2.896, -0.03964, 2.896, 0.2118, 2.988, 0.2118, 0.2301, 0.8998, 0.8302, 0.8998, 0.8302, 0.9434, 0.8139, 0.9434, 0.8139, 0.9373, 0.2307, 0.9373, 0.2307, 0.9434, 0.2301, 0.9434, 0.8537, 1.263, 0.1971, 1.263, 0.1971, 1.243, 0.8537, 1.243, 1.233, 0.6308, 1.233, 0.4535, 1.303, 0.4535, 1.244, 0.6308, 0.2301, 0.9434, 0.8302, 0.9434, 0.8302, 0.9983, 0.8299, 0.9983, 0.8139, 0.9983, 0.8139, 0.9983, 0.8139, 0.9983, 0.8139, 0.9983, 0.8139, 0.9983, 0.8139, 0.9983, 0.8139, 0.9983, 0.8139, 0.9983, 0.7473, 0.9983, 0.2307, 0.9983, 0.2307, 0.9983, 0.2307, 0.9983, 0.2307, 0.9983, 0.2307, 0.9983, 0.2307, 0.9983, 0.2307, 0.9983, 0.2307, 0.9983, 0.2307, 0.9983, 0.2301, 0.9983, 0.2301, 0.9983, 0.7015, 1.079, 0.7015, 1.063, 0.7013, 1.065, 0.6995, 1.079, 0.7015, 1.063, 0.7015, 1.079, 0.7015, 1.079, 0.7015, 1.063, 0.7015, 1.079, 0.7015, 1.063, 0.7015, 1.063, 0.7015, 1.079, 0.7015, 1.079, 0.7015, 1.063, 0.7015, 1.063, 0.7015, 1.079, -1.265, 1.072, -1.557, 1.045, -2.976, 1.063, -2.976, 1.079, -1.065, 1.07, -1.091, 1.041, -1.557, 1.045, -1.265, 1.072, -1.065, 1.07, -1.091, 1.041, -1.091, 1.041, -1.065, 1.07, -1.081, 1.062, -1.091, 1.041, -1.091, 1.041, -1.081, 1.062, -1.09, 1.058, -1.091, 1.041, -1.091, 1.041, -1.09, 1.058, -1.09, 1.058, -1.091, 1.041, -1.091, 1.041, -1.09, 1.058, -1.079, 1.019, -1.091, 1.041, -1.09, 1.058, -1.064, 1.057, 1.244, 0.6308, 1.303, 0.4535, 1.233, 0.4535, 1.233, 0.6308, -1.023, 1.444, -1.002, 1.742, -1.002, 1.742, -1.028, 1.383, 0.0, 0.0, 0.0, 0.0, 0.0, 0.0, -2.133, 0.2118, 2.067, 0.2118, 2.067, -0.03964, -2.133, -0.03964, -0.1671, 0.6308, -0.1671, 0.5978, 0.9358, 0.5978, 0.9358, 0.6308, 0.9666, 0.6308, 0.9666, 0.4535, -0.1683, 0.4535, -0.1683, 0.6308, 3.199, -0.5239, 3.199, -0.6498, 3.169, -0.6498, 3.169, -0.5239, 2.067, -0.5239, 2.067, -0.6498, -2.133, -0.6498, -2.133, -0.5239, 3.139, 1.39, 3.139, 1.332, 3.152, 1.332, 3.152, 1.39, -1.081, 1.062, -1.091, 1.041, -1.081, 1.062, -1.081, 1.062, -1.091, 1.041, -1.081, 1.062, -1.065, 1.07, -1.091, 1.041, -1.091, 1.041, -1.065, 1.07, 0.7015, 1.079, 0.7015, 1.063, 0.7015, 1.063, 0.7015, 1.079, 0.7015, 1.079, 0.7015, 1.063, 0.7015, 1.079, 0.7015, 1.079, 0.7015, 1.063, 0.7015, 1.079, 0.7015, 1.079, 0.7015, 1.063, 0.7015, 1.063, 0.7015, 1.079, 0.7015, 1.079, 0.7015, 1.063, 0.7015, 1.063, 0.7015, 1.079, 0.1971, 1.334, 0.1971, 1.327, 0.8537, 1.327, 0.8537, 1.334, 0.1993, 1.183, 0.1993, 1.17, 0.8522, 1.17, 0.8522, 1.183, -2.118, 1.255, 2.057, 1.255, 2.057, 0.9371, -2.118, 0.9371, 0.0, 0.0, 0.0, 0.0, 0.0, 0.0, 0.0, 0.0, 0.0, 0.0, 0.0, 0.0, 0.0, 0.0, 0.0, 0.0, 0.0, 0.0, 0.0, 0.0, 0.0, 0.0, 0.0, 0.0, 0.0, 0.0, 0.0, 0.0, 0.0, 0.0, 0.0, 0.0])
me_cube_001.materials.append(mat_escaleras)
me_cube_001.materials.append(mat_escaleras_2)
me_cube_001.use_remesh_preserve_volume = False
me_cube_001.use_remesh_preserve_attributes = False
me_cube_001.use_mirror_vertex_groups = False
me_cube_001.update()

# ---- objects
ob_cylinder_004 = bpy.data.objects.new('Cylinder.004', me_cylinder_004)
ob_cylinder_003 = bpy.data.objects.new('Cylinder.003', me_cylinder_003)
ob_cylinder_002 = bpy.data.objects.new('Cylinder.002', me_cylinder_002)
ob_cylinder_001 = bpy.data.objects.new('Cylinder.001', me_cylinder_001)
ob_cube_001 = bpy.data.objects.new('Cube.001', me_cube_003)
ob_centro_urbano = bpy.data.objects.new('Centro urbano', me_cube_001)

# ---- transforms, parenting, visibility, modifiers, constraints
ob_cylinder_004.location = (0.04851, 0.3515, 0.8969)
ob_cylinder_004.rotation_euler = (-0.7854, 1.571, 0.0)
ob_cylinder_004.scale = (0.1185, 0.09401, 0.06995)
ob_cylinder_004.lineart.crease_threshold = 0.0
ob_cylinder_003.location = (0.3282, 0.2854, 1.282)
ob_cylinder_003.scale = (0.1185, 0.09401, 0.06995)
ob_cylinder_003.lineart.crease_threshold = 0.0
ob_cylinder_002.location = (0.3282, -0.2403, 1.282)
ob_cylinder_002.scale = (0.1185, 0.09401, 0.06995)
ob_cylinder_002.lineart.crease_threshold = 0.0
ob_cylinder_001.location = (-0.1699, -0.2403, 1.282)
ob_cylinder_001.scale = (0.1185, 0.09401, 0.06995)
ob_cylinder_001.lineart.crease_threshold = 0.0
ob_cube_001.location = (0.2137, -0.7709, 0.5285)
ob_cube_001.lineart.crease_threshold = 0.0
ob_centro_urbano.location = (0.08727, 0.01249, 1.093)
ob_centro_urbano.scale = (1.0, 1.0, 0.6879)
ob_centro_urbano.lineart.crease_threshold = 0.0

# ---- collection membership
col_collection_1.objects.link(ob_cylinder_004)
col_collection_1.objects.link(ob_cylinder_003)
col_collection_1.objects.link(ob_cylinder_002)
col_collection_1.objects.link(ob_cylinder_001)
col_collection_1.objects.link(ob_cube_001)
col_collection_1.objects.link(ob_centro_urbano)

# ---- scene / render settings (as saved in the file)
scene.frame_start = 1; scene.frame_end = 250; scene.frame_set(1)
scene.render.engine = 'BLENDER_EEVEE_NEXT'
scene.render.resolution_percentage = 50
scene.render.dither_intensity = 0.0
scene.cycles.use_denoising = False
scene.cycles.samples = 10
scene.cycles.sampling_pattern = 'TABULATED_SOBOL'
scene.cycles.light_sampling_threshold = 0.0
scene.cycles.use_adaptive_sampling = False
scene.cycles.use_light_tree = False
scene.cycles.blur_glossy = 0.0
scene.cycles.pixel_filter_type = 'GAUSSIAN'
scene.cycles.sample_clamp_indirect = 0.0
scene.view_settings.view_transform = 'Standard'
bpy.context.view_layer.update()

# ---- added for rendering (the .blend has no active camera and no usable light): camera, sun
cam_auto = bpy.data.cameras.new('AutoCamera')
cam_auto.lens = 50.0
cam_auto.sensor_width = 36.0
cam_auto.clip_end = 1000.0
ob_auto_camera = bpy.data.objects.new('AutoCamera', cam_auto)
scene.collection.objects.link(ob_auto_camera)
ob_auto_camera.location = (2.84713, -3.29934, 3.08627)
ob_auto_camera.rotation_euler = (1.09748, -7.21219e-08, 0.694738)
scene.camera = ob_auto_camera
light_auto_sun = bpy.data.lights.new('AutoSun', 'SUN')
light_auto_sun.energy = 3.0
light_auto_sun.angle = 0.0523599
ob_auto_sun = bpy.data.objects.new('AutoSun', light_auto_sun)
scene.collection.objects.link(ob_auto_sun)
ob_auto_sun.rotation_euler = (0.872665, 0.174533, 0.523599)
bpy.context.view_layer.update()
